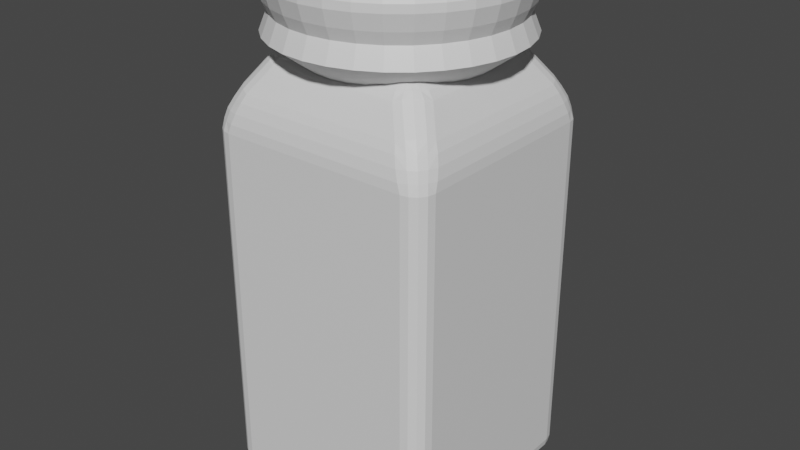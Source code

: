 # Source: Spice_Shaker.blend  (saved by Blender 2.91.10; exported with 4.5.12 LTS)
import bpy
from mathutils import Matrix  # noqa: F401  (used for matrix-valued properties, if any)

bpy.ops.wm.read_factory_settings(use_empty=True)
scene = bpy.context.scene
scene.name = 'Scene'

# ---- collections
col_collection = bpy.data.collections.new('Collection'); scene.collection.children.link(col_collection)

# ---- materials (node trees are filled in below, after node groups)
mat_plastic = bpy.data.materials.new('Plastic')
mat_plastic.use_transparent_shadow = False
mat_metal = bpy.data.materials.new('Metal')
mat_metal.use_transparent_shadow = False

# ---- material node trees
mat_plastic.use_nodes = True; mat_plastic.node_tree.nodes.clear()
_N = mat_plastic.node_tree.nodes; _L = mat_plastic.node_tree.links
n0 = _N.new('ShaderNodeBsdfPrincipled'); n0.name = 'Principled BSDF'; n0.location = (10, 300)
n0.distribution = 'GGX'
n0.subsurface_method = 'BURLEY'
n0.inputs[3].default_value = 1.45
n0.inputs[27].default_value = (0.0, 0.0, 0.0, 1.0)
n0.inputs[28].default_value = 1.0
n1 = _N.new('ShaderNodeOutputMaterial'); n1.name = 'Material Output'; n1.location = (300, 300)
_L.new(n0.outputs[0], n1.inputs[0])
n1.is_active_output = True
mat_metal.use_nodes = True; mat_metal.node_tree.nodes.clear()
_N = mat_metal.node_tree.nodes; _L = mat_metal.node_tree.links
n0 = _N.new('ShaderNodeBsdfPrincipled'); n0.name = 'Principled BSDF'; n0.location = (10, 300)
n0.distribution = 'GGX'
n0.subsurface_method = 'BURLEY'
n0.inputs[3].default_value = 1.45
n0.inputs[27].default_value = (0.0, 0.0, 0.0, 1.0)
n0.inputs[28].default_value = 1.0
n1 = _N.new('ShaderNodeOutputMaterial'); n1.name = 'Material Output'; n1.location = (300, 300)
_L.new(n0.outputs[0], n1.inputs[0])
n1.is_active_output = True

# ---- world
world_world = bpy.data.worlds.new('World'); scene.world = world_world
world_world.use_nodes = True; world_world.node_tree.nodes.clear()
_N = world_world.node_tree.nodes; _L = world_world.node_tree.links
n0 = _N.new('ShaderNodeOutputWorld'); n0.name = 'World Output'; n0.location = (300, 300)
n1 = _N.new('ShaderNodeBackground'); n1.name = 'Background'; n1.location = (10, 300)
n1.inputs[0].default_value = (0.05088, 0.05088, 0.05088, 1.0)
_L.new(n1.outputs[0], n0.inputs[0])
n0.is_active_output = True
world_world.color = (0.05088, 0.05088, 0.05088)
world_world.use_sun_shadow = False
world_world.sun_shadow_jitter_overblur = 0.0

# ---- meshes
me_cube_001 = bpy.data.meshes.new('Cube.001')
me_cube_001.from_pydata([(-0.83, -0.83, -1.0), (-0.83, -1.0, -0.83), (-1.0, -0.83, -0.83), (-0.83, -0.8951, -0.9871), (-0.83, -0.9502, -0.9502), (-0.8951, -0.83, -0.9871), (-0.8967, -0.8967, -0.9714), (-0.8933, -0.9416, -0.9416), (-0.9281, -0.9281, -0.9281), (-0.8951, -0.9871, -0.83), (-0.9502, -0.9502, -0.83), (-0.83, -0.9871, -0.8951), (-0.8967, -0.9714, -0.8967), (-0.9416, -0.9416, -0.8933), (-0.9871, -0.83, -0.8951), (-0.9502, -0.83, -0.9502), (-0.9871, -0.8951, -0.83), (-0.9714, -0.8967, -0.8967), (-0.9416, -0.8933, -0.9416), (-0.83, -1.0, 2.186), (-0.7102, -0.9049, 2.497), (-0.9049, -0.7102, 2.497), (-1.0, -0.83, 2.186), (-0.8025, -0.9928, 2.262), (-0.7701, -0.9722, 2.347), (-0.8951, -0.9871, 2.186), (-0.8749, -0.9696, 2.268), (-0.849, -0.9501, 2.35), (-0.9138, -0.9138, 2.351), (-0.7705, -0.8759, 2.518), (-0.8287, -0.8287, 2.525), (-0.7376, -0.9413, 2.43), (-0.8134, -0.9143, 2.432), (-0.8753, -0.8753, 2.437), (-0.9413, -0.7376, 2.43), (-0.9722, -0.7701, 2.347), (-0.8759, -0.7705, 2.518), (-0.9143, -0.8134, 2.432), (-0.9501, -0.849, 2.35), (-0.9871, -0.8951, 2.186), (-0.9502, -0.9502, 2.186), (-0.9928, -0.8025, 2.262), (-0.9696, -0.8749, 2.268), (-0.936, -0.936, 2.268), (-0.83, 0.83, -1.0), (-1.0, 0.83, -0.83), (-0.83, 1.0, -0.83), (-0.8951, 0.83, -0.9871), (-0.9502, 0.83, -0.9502), (-0.83, 0.8951, -0.9871), (-0.8967, 0.8967, -0.9714), (-0.9416, 0.8933, -0.9416), (-0.9281, 0.9281, -0.9281), (-0.9871, 0.8951, -0.83), (-0.9502, 0.9502, -0.83), (-0.9871, 0.83, -0.8951), (-0.9714, 0.8967, -0.8967), (-0.9416, 0.9416, -0.8933), (-0.83, 0.9871, -0.8951), (-0.83, 0.9502, -0.9502), (-0.8951, 0.9871, -0.83), (-0.8967, 0.9714, -0.8967), (-0.8933, 0.9416, -0.9416), (-0.9049, 0.7102, 2.497), (-0.7102, 0.9049, 2.497), (-0.83, 1.0, 2.186), (-1.0, 0.83, 2.186), (-0.8759, 0.7705, 2.518), (-0.8287, 0.8287, 2.525), (-0.9413, 0.7376, 2.43), (-0.9143, 0.8134, 2.432), (-0.8753, 0.8753, 2.437), (-0.9138, 0.9138, 2.351), (-0.7376, 0.9413, 2.43), (-0.7701, 0.9722, 2.347), (-0.7705, 0.8759, 2.518), (-0.8134, 0.9143, 2.432), (-0.849, 0.9501, 2.35), (-0.8951, 0.9871, 2.186), (-0.9502, 0.9502, 2.186), (-0.8025, 0.9928, 2.262), (-0.8749, 0.9696, 2.268), (-0.936, 0.936, 2.268), (-0.9928, 0.8025, 2.262), (-0.9722, 0.7701, 2.347), (-0.9871, 0.8951, 2.186), (-0.9696, 0.8749, 2.268), (-0.9501, 0.849, 2.35), (0.83, -0.83, -1.0), (1.0, -0.83, -0.83), (0.83, -1.0, -0.83), (0.8951, -0.83, -0.9871), (0.9502, -0.83, -0.9502), (0.83, -0.8951, -0.9871), (0.8967, -0.8967, -0.9714), (0.9416, -0.8933, -0.9416), (0.9281, -0.9281, -0.9281), (0.9871, -0.8951, -0.83), (0.9502, -0.9502, -0.83), (0.9871, -0.83, -0.8951), (0.9714, -0.8967, -0.8967), (0.9416, -0.9416, -0.8933), (0.83, -0.9871, -0.8951), (0.83, -0.9502, -0.9502), (0.8951, -0.9871, -0.83), (0.8967, -0.9714, -0.8967), (0.8933, -0.9416, -0.9416), (0.9049, -0.7102, 2.497), (0.7102, -0.9049, 2.497), (0.83, -1.0, 2.186), (1.0, -0.83, 2.186), (0.8759, -0.7705, 2.518), (0.8287, -0.8287, 2.525), (0.9413, -0.7376, 2.43), (0.9143, -0.8134, 2.432), (0.8753, -0.8753, 2.437), (0.9138, -0.9138, 2.351), (0.7376, -0.9413, 2.43), (0.7701, -0.9722, 2.347), (0.7705, -0.8759, 2.518), (0.8134, -0.9143, 2.432), (0.849, -0.9501, 2.35), (0.8951, -0.9871, 2.186), (0.9502, -0.9502, 2.186), (0.8025, -0.9928, 2.262), (0.8749, -0.9696, 2.268), (0.936, -0.936, 2.268), (0.9928, -0.8025, 2.262), (0.9722, -0.7701, 2.347), (0.9871, -0.8951, 2.186), (0.9696, -0.8749, 2.268), (0.9501, -0.849, 2.35), (0.83, 0.83, -1.0), (0.83, 1.0, -0.83), (1.0, 0.83, -0.83), (0.83, 0.8951, -0.9871), (0.83, 0.9502, -0.9502), (0.8951, 0.83, -0.9871), (0.8967, 0.8967, -0.9714), (0.8933, 0.9416, -0.9416), (0.9281, 0.9281, -0.9281), (0.8951, 0.9871, -0.83), (0.9502, 0.9502, -0.83), (0.83, 0.9871, -0.8951), (0.8967, 0.9714, -0.8967), (0.9416, 0.9416, -0.8933), (0.9871, 0.83, -0.8951), (0.9502, 0.83, -0.9502), (0.9871, 0.8951, -0.83), (0.9714, 0.8967, -0.8967), (0.9416, 0.8933, -0.9416), (0.7102, 0.9049, 2.497), (0.9049, 0.7102, 2.497), (1.0, 0.83, 2.186), (0.83, 1.0, 2.186), (0.7705, 0.8759, 2.518), (0.8287, 0.8287, 2.525), (0.7376, 0.9413, 2.43), (0.8134, 0.9143, 2.432), (0.8753, 0.8753, 2.437), (0.9138, 0.9138, 2.351), (0.9413, 0.7376, 2.43), (0.9722, 0.7701, 2.347), (0.8759, 0.7705, 2.518), (0.9143, 0.8134, 2.432), (0.9501, 0.849, 2.35), (0.9871, 0.8951, 2.186), (0.9502, 0.9502, 2.186), (0.9928, 0.8025, 2.262), (0.9696, 0.8749, 2.268), (0.936, 0.936, 2.268), (0.8025, 0.9928, 2.262), (0.7701, 0.9722, 2.347), (0.8951, 0.9871, 2.186), (0.8749, 0.9696, 2.268), (0.849, 0.9501, 2.35), (-0.7616, -0.5668, 2.709), (-0.5668, -0.7616, 2.709), (-0.4965, -0.4965, 2.85), (-0.7326, -0.6272, 2.73), (-0.6853, -0.6853, 2.738), (-0.7123, -0.5507, 2.763), (-0.686, -0.6078, 2.771), (-0.6567, -0.6567, 2.774), (-0.6295, -0.6295, 2.796), (-0.5507, -0.7123, 2.763), (-0.5317, -0.6446, 2.809), (-0.6272, -0.7326, 2.73), (-0.6078, -0.686, 2.771), (-0.5899, -0.639, 2.805), (-0.5688, -0.5127, 2.839), (-0.6446, -0.5317, 2.809), (-0.5127, -0.5688, 2.839), (-0.5796, -0.5796, 2.824), (-0.639, -0.5899, 2.805), (-0.7616, 0.5668, 2.709), (-0.4965, 0.4965, 2.85), (-0.5668, 0.7616, 2.709), (-0.7123, 0.5507, 2.763), (-0.6446, 0.5317, 2.809), (-0.7326, 0.6272, 2.73), (-0.686, 0.6078, 2.771), (-0.639, 0.5899, 2.805), (-0.6295, 0.6295, 2.796), (-0.5127, 0.5688, 2.839), (-0.5317, 0.6446, 2.809), (-0.5688, 0.5127, 2.839), (-0.5796, 0.5796, 2.824), (-0.5899, 0.639, 2.805), (-0.6272, 0.7326, 2.73), (-0.6853, 0.6853, 2.738), (-0.5507, 0.7123, 2.763), (-0.6078, 0.686, 2.771), (-0.6567, 0.6567, 2.774), (0.5668, 0.7616, 2.709), (0.4965, 0.4965, 2.85), (0.7616, 0.5668, 2.709), (0.5507, 0.7123, 2.763), (0.5317, 0.6446, 2.809), (0.6272, 0.7326, 2.73), (0.6078, 0.686, 2.771), (0.5899, 0.639, 2.805), (0.6295, 0.6295, 2.796), (0.5688, 0.5127, 2.839), (0.6446, 0.5317, 2.809), (0.5127, 0.5688, 2.839), (0.5796, 0.5796, 2.824), (0.639, 0.5899, 2.805), (0.7326, 0.6272, 2.73), (0.6853, 0.6853, 2.738), (0.7123, 0.5507, 2.763), (0.686, 0.6078, 2.771), (0.6567, 0.6567, 2.774), (0.7616, -0.5668, 2.709), (0.4965, -0.4965, 2.85), (0.5668, -0.7616, 2.709), (0.7123, -0.5507, 2.763), (0.6446, -0.5317, 2.809), (0.7326, -0.6272, 2.73), (0.686, -0.6078, 2.771), (0.639, -0.5899, 2.805), (0.6295, -0.6295, 2.796), (0.5127, -0.5688, 2.839), (0.5317, -0.6446, 2.809), (0.5688, -0.5127, 2.839), (0.5796, -0.5796, 2.824), (0.5899, -0.639, 2.805), (0.6272, -0.7326, 2.73), (0.6853, -0.6853, 2.738), (0.5507, -0.7123, 2.763), (0.6078, -0.686, 2.771), (0.6567, -0.6567, 2.774), (0.0, 0.6806, 2.681), (-3.063e-08, 1.03, 2.939), (0.1328, 0.6675, 2.681), (0.201, 1.011, 2.939), (0.2605, 0.6288, 2.681), (0.3943, 0.9519, 2.939), (0.3781, 0.5659, 2.681), (0.5724, 0.8567, 2.939), (0.4813, 0.4813, 2.681), (0.7286, 0.7286, 2.939), (0.5659, 0.3781, 2.681), (0.8567, 0.5724, 2.939), (0.6288, 0.2605, 2.681), (0.9519, 0.3943, 2.939), (0.6675, 0.1328, 2.681), (1.011, 0.201, 2.939), (0.6806, 5.138e-08, 2.681), (1.03, -3.898e-08, 2.939), (0.6675, -0.1328, 2.681), (1.011, -0.201, 2.939), (0.6288, -0.2605, 2.681), (0.9519, -0.3943, 2.939), (0.5659, -0.3781, 2.681), (0.8567, -0.5724, 2.939), (0.4813, -0.4813, 2.681), (0.7286, -0.7286, 2.939), (0.3781, -0.5659, 2.681), (0.5724, -0.8567, 2.939), (0.2605, -0.6288, 2.681), (0.3943, -0.9519, 2.939), (0.1328, -0.6675, 2.681), (0.201, -1.011, 2.939), (-2.218e-07, -0.6806, 2.681), (-3.664e-07, -1.03, 2.939), (-0.1328, -0.6675, 2.681), (-0.201, -1.011, 2.939), (-0.2605, -0.6288, 2.681), (-0.3943, -0.9519, 2.939), (-0.3781, -0.5659, 2.681), (-0.5724, -0.8567, 2.939), (-0.4813, -0.4813, 2.681), (-0.7286, -0.7286, 2.939), (-0.5659, -0.3781, 2.681), (-0.8567, -0.5724, 2.939), (-0.6288, -0.2605, 2.681), (-0.9519, -0.3943, 2.939), (-0.6675, -0.1328, 2.681), (-1.011, -0.201, 2.939), (-0.6806, 6.572e-07, 2.681), (-1.03, 8.781e-07, 2.939), (-0.6675, 0.1328, 2.681), (-1.011, 0.201, 2.939), (-0.6288, 0.2605, 2.681), (-0.9519, 0.3943, 2.939), (-0.5659, 0.3781, 2.681), (-0.8567, 0.5724, 2.939), (-0.4813, 0.4813, 2.681), (-0.7286, 0.7286, 2.939), (-0.3781, 0.5659, 2.681), (-0.5724, 0.8567, 2.939), (-0.2605, 0.6288, 2.681), (-0.3943, 0.9519, 2.939), (-0.1328, 0.6675, 2.681), (-0.201, 1.011, 2.939), (0.1883, 0.9469, 3.101), (-2.24e-08, 0.9654, 3.101), (0.3695, 0.892, 3.101), (0.5364, 0.8027, 3.101), (0.6827, 0.6827, 3.101), (0.8027, 0.5364, 3.101), (0.892, 0.3695, 3.101), (0.9469, 0.1883, 3.101), (0.9654, -2.291e-08, 3.101), (0.9469, -0.1883, 3.101), (0.892, -0.3695, 3.101), (0.8027, -0.5364, 3.101), (0.6827, -0.6827, 3.101), (0.5364, -0.8027, 3.101), (0.3695, -0.892, 3.101), (0.1883, -0.9469, 3.101), (-3.37e-07, -0.9654, 3.101), (-0.1883, -0.9469, 3.101), (-0.3695, -0.892, 3.101), (-0.5364, -0.8027, 3.101), (-0.6827, -0.6827, 3.101), (-0.8027, -0.5364, 3.101), (-0.892, -0.3695, 3.101), (-0.9469, -0.1883, 3.101), (-0.9654, 8.364e-07, 3.101), (-0.9469, 0.1883, 3.101), (-0.892, 0.3695, 3.101), (-0.8027, 0.5364, 3.101), (-0.6827, 0.6827, 3.101), (-0.5364, 0.8027, 3.101), (-0.3695, 0.892, 3.101), (-0.1883, 0.9469, 3.101), (0.1973, 0.9918, 3.203), (-2.818e-08, 1.011, 3.203), (0.387, 0.9343, 3.203), (0.5618, 0.8408, 3.203), (0.7151, 0.7151, 3.203), (0.8408, 0.5618, 3.203), (0.9343, 0.387, 3.203), (0.9918, 0.1973, 3.203), (1.011, -3.293e-08, 3.203), (0.9918, -0.1973, 3.203), (0.9343, -0.387, 3.203), (0.8408, -0.5618, 3.203), (0.7151, -0.7151, 3.203), (0.5618, -0.8408, 3.203), (0.387, -0.9343, 3.203), (0.1973, -0.9918, 3.203), (-3.577e-07, -1.011, 3.203), (-0.1973, -0.9918, 3.203), (-0.387, -0.9343, 3.203), (-0.5618, -0.8408, 3.203), (-0.7151, -0.7151, 3.203), (-0.8408, -0.5618, 3.203), (-0.9343, -0.387, 3.203), (-0.9918, -0.1973, 3.203), (-1.011, 8.672e-07, 3.203), (-0.9918, 0.1973, 3.203), (-0.9343, 0.387, 3.203), (-0.8408, 0.5618, 3.203), (-0.7151, 0.7151, 3.203), (-0.5618, 0.8408, 3.203), (-0.387, 0.9343, 3.203), (-0.1973, 0.9918, 3.203), (0.2045, 1.028, 3.333), (-3.34e-08, 1.048, 3.333), (0.4012, 0.9686, 3.333), (0.5825, 0.8717, 3.333), (0.7413, 0.7413, 3.333), (0.8717, 0.5825, 3.333), (0.9686, 0.4012, 3.333), (1.028, 0.2045, 3.333), (1.048, -4.249e-08, 3.333), (1.028, -0.2045, 3.333), (0.9686, -0.4012, 3.333), (0.8717, -0.5825, 3.333), (0.7413, -0.7413, 3.333), (0.5825, -0.8717, 3.333), (0.4012, -0.9686, 3.333), (0.2045, -1.028, 3.333), (-3.75e-07, -1.048, 3.333), (-0.2045, -1.028, 3.333), (-0.4012, -0.9686, 3.333), (-0.5825, -0.8717, 3.333), (-0.7413, -0.7413, 3.333), (-0.8717, -0.5825, 3.333), (-0.9686, -0.4012, 3.333), (-1.028, -0.2045, 3.333), (-1.048, 8.907e-07, 3.333), (-1.028, 0.2045, 3.333), (-0.9686, 0.4012, 3.333), (-0.8717, 0.5825, 3.333), (-0.7413, 0.7413, 3.333), (-0.5825, 0.8717, 3.333), (-0.4012, 0.9686, 3.333), (-0.2045, 1.028, 3.333), (0.2045, 1.028, 3.398), (-3.239e-08, 1.048, 3.398), (0.4012, 0.9686, 3.398), (0.5825, 0.8717, 3.398), (0.7413, 0.7413, 3.398), (0.8717, 0.5825, 3.398), (0.9686, 0.4012, 3.398), (1.028, 0.2045, 3.398), (1.048, -4.249e-08, 3.398), (1.028, -0.2045, 3.398), (0.9686, -0.4012, 3.398), (0.8717, -0.5825, 3.398), (0.7413, -0.7413, 3.398), (0.5825, -0.8717, 3.398), (0.4012, -0.9686, 3.398), (0.2045, -1.028, 3.398), (-3.74e-07, -1.048, 3.398), (-0.2045, -1.028, 3.398), (-0.4012, -0.9686, 3.398), (-0.5825, -0.8717, 3.398), (-0.7413, -0.7413, 3.398), (-0.8717, -0.5825, 3.398), (-0.9686, -0.4012, 3.398), (-1.028, -0.2045, 3.398), (-1.048, 8.907e-07, 3.398), (-1.028, 0.2045, 3.398), (-0.9686, 0.4012, 3.398), (-0.8717, 0.5825, 3.398), (-0.7413, 0.7413, 3.398), (-0.5825, 0.8717, 3.398), (-0.4012, 0.9686, 3.398), (-0.2045, 1.028, 3.398), (0.1974, 0.9926, 3.481), (-2.689e-08, 1.012, 3.481), (0.3873, 0.935, 3.481), (0.5622, 0.8415, 3.481), (0.7156, 0.7156, 3.481), (0.8415, 0.5622, 3.481), (0.935, 0.3873, 3.481), (0.9926, 0.1974, 3.481), (1.012, -3.364e-08, 3.481), (0.9926, -0.1974, 3.481), (0.935, -0.3873, 3.481), (0.8415, -0.5622, 3.481), (0.7156, -0.7156, 3.481), (0.5622, -0.8415, 3.481), (0.3873, -0.935, 3.481), (0.1974, -0.9926, 3.481), (-3.566e-07, -1.012, 3.481), (-0.1974, -0.9926, 3.481), (-0.3873, -0.935, 3.481), (-0.5622, -0.8415, 3.481), (-0.7156, -0.7156, 3.481), (-0.8415, -0.5622, 3.481), (-0.935, -0.3873, 3.481), (-0.9926, -0.1974, 3.481), (-1.012, 8.672e-07, 3.481), (-0.9926, 0.1974, 3.481), (-0.935, 0.3873, 3.481), (-0.8415, 0.5622, 3.481), (-0.7156, 0.7156, 3.481), (-0.5622, 0.8415, 3.481), (-0.3873, 0.935, 3.481), (-0.1974, 0.9926, 3.481), (0.1868, 0.9393, 3.527), (-2.075e-08, 0.9577, 3.527), (0.3665, 0.8848, 3.527), (0.5321, 0.7963, 3.527), (0.6772, 0.6772, 3.527), (0.7963, 0.5321, 3.527), (0.8848, 0.3665, 3.527), (0.9393, 0.1868, 3.527), (0.9577, -2.054e-08, 3.527), (0.9393, -0.1868, 3.527), (0.8848, -0.3665, 3.527), (0.7963, -0.5321, 3.527), (0.6772, -0.6772, 3.527), (0.5321, -0.7963, 3.527), (0.3665, -0.8848, 3.527), (0.1868, -0.9393, 3.527), (-3.328e-07, -0.9577, 3.527), (-0.1868, -0.9393, 3.527), (-0.3665, -0.8848, 3.527), (-0.5321, -0.7963, 3.527), (-0.6772, -0.6772, 3.527), (-0.7963, -0.5321, 3.527), (-0.8848, -0.3665, 3.527), (-0.9393, -0.1868, 3.527), (-0.9577, 8.319e-07, 3.527), (-0.9393, 0.1868, 3.527), (-0.8848, 0.3665, 3.527), (-0.7963, 0.5321, 3.527), (-0.6772, 0.6772, 3.527), (-0.5321, 0.7963, 3.527), (-0.3665, 0.8848, 3.527), (-0.1868, 0.9393, 3.527), (0.1254, 0.6303, 3.6), (1.353e-08, 0.6426, 3.6), (0.2459, 0.5937, 3.6), (0.357, 0.5343, 3.6), (0.4544, 0.4544, 3.6), (0.5343, 0.357, 3.6), (0.5937, 0.2459, 3.6), (0.6303, 0.1254, 3.6), (0.6426, 5.486e-08, 3.6), (0.6303, -0.1254, 3.6), (0.5937, -0.2459, 3.6), (0.5343, -0.357, 3.6), (0.4544, -0.4544, 3.6), (0.357, -0.5343, 3.6), (0.2459, -0.5937, 3.6), (0.1254, -0.6303, 3.6), (-1.959e-07, -0.6426, 3.6), (-0.1254, -0.6303, 3.6), (-0.2459, -0.5937, 3.6), (-0.357, -0.5343, 3.6), (-0.4544, -0.4544, 3.6), (-0.5343, -0.357, 3.6), (-0.5937, -0.2459, 3.6), (-0.6303, -0.1254, 3.6), (-0.6426, 6.268e-07, 3.6), (-0.6303, 0.1254, 3.6), (-0.5937, 0.2459, 3.6), (-0.5343, 0.357, 3.6), (-0.4544, 0.4544, 3.6), (-0.357, 0.5343, 3.6), (-0.2459, 0.5937, 3.6), (-0.1254, 0.6303, 3.6)], [], [(90, 109, 19, 1), (151, 64, 197, 214), (107, 152, 216, 233), (63, 21, 176, 195), (2, 22, 66, 45), (20, 108, 235, 177), (46, 65, 154, 133), (134, 153, 110, 89), (215, 196, 178, 234), (0, 3, 6, 5), (3, 4, 7, 6), (5, 6, 18, 15), (6, 7, 8, 18), (1, 9, 12, 11), (9, 10, 13, 12), (11, 12, 7, 4), (12, 13, 8, 7), (2, 14, 17, 16), (14, 15, 18, 17), (16, 17, 13, 10), (17, 18, 8, 13), (19, 23, 26, 25), (23, 24, 27, 26), (25, 26, 43, 40), (26, 27, 28, 43), (20, 29, 32, 31), (29, 30, 33, 32), (31, 32, 27, 24), (32, 33, 28, 27), (21, 34, 37, 36), (34, 35, 38, 37), (36, 37, 33, 30), (37, 38, 28, 33), (22, 39, 42, 41), (39, 40, 43, 42), (41, 42, 38, 35), (42, 43, 28, 38), (44, 47, 50, 49), (47, 48, 51, 50), (49, 50, 62, 59), (50, 51, 52, 62), (45, 53, 56, 55), (53, 54, 57, 56), (55, 56, 51, 48), (56, 57, 52, 51), (46, 58, 61, 60), (58, 59, 62, 61), (60, 61, 57, 54), (61, 62, 52, 57), (63, 67, 70, 69), (67, 68, 71, 70), (69, 70, 87, 84), (70, 71, 72, 87), (64, 73, 76, 75), (73, 74, 77, 76), (75, 76, 71, 68), (76, 77, 72, 71), (65, 78, 81, 80), (78, 79, 82, 81), (80, 81, 77, 74), (81, 82, 72, 77), (66, 83, 86, 85), (83, 84, 87, 86), (85, 86, 82, 79), (86, 87, 72, 82), (88, 91, 94, 93), (91, 92, 95, 94), (93, 94, 106, 103), (94, 95, 96, 106), (89, 97, 100, 99), (97, 98, 101, 100), (99, 100, 95, 92), (100, 101, 96, 95), (90, 102, 105, 104), (102, 103, 106, 105), (104, 105, 101, 98), (105, 106, 96, 101), (107, 111, 114, 113), (111, 112, 115, 114), (113, 114, 131, 128), (114, 115, 116, 131), (108, 117, 120, 119), (117, 118, 121, 120), (119, 120, 115, 112), (120, 121, 116, 115), (109, 122, 125, 124), (122, 123, 126, 125), (124, 125, 121, 118), (125, 126, 116, 121), (110, 127, 130, 129), (127, 128, 131, 130), (129, 130, 126, 123), (130, 131, 116, 126), (132, 135, 138, 137), (135, 136, 139, 138), (137, 138, 150, 147), (138, 139, 140, 150), (133, 141, 144, 143), (141, 142, 145, 144), (143, 144, 139, 136), (144, 145, 140, 139), (134, 146, 149, 148), (146, 147, 150, 149), (148, 149, 145, 142), (149, 150, 140, 145), (151, 155, 158, 157), (155, 156, 159, 158), (157, 158, 175, 172), (158, 159, 160, 175), (152, 161, 164, 163), (161, 162, 165, 164), (163, 164, 159, 156), (164, 165, 160, 159), (153, 166, 169, 168), (166, 167, 170, 169), (168, 169, 165, 162), (169, 170, 160, 165), (154, 171, 174, 173), (171, 172, 175, 174), (173, 174, 170, 167), (174, 175, 160, 170), (176, 179, 182, 181), (179, 180, 183, 182), (181, 182, 194, 191), (182, 183, 184, 194), (177, 185, 188, 187), (185, 186, 189, 188), (187, 188, 183, 180), (188, 189, 184, 183), (178, 190, 193, 192), (190, 191, 194, 193), (192, 193, 189, 186), (193, 194, 184, 189), (195, 198, 201, 200), (198, 199, 202, 201), (200, 201, 213, 210), (201, 202, 203, 213), (196, 204, 207, 206), (204, 205, 208, 207), (206, 207, 202, 199), (207, 208, 203, 202), (197, 209, 212, 211), (209, 210, 213, 212), (211, 212, 208, 205), (212, 213, 203, 208), (214, 217, 220, 219), (217, 218, 221, 220), (219, 220, 232, 229), (220, 221, 222, 232), (215, 223, 226, 225), (223, 224, 227, 226), (225, 226, 221, 218), (226, 227, 222, 221), (216, 228, 231, 230), (228, 229, 232, 231), (230, 231, 227, 224), (231, 232, 222, 227), (233, 236, 239, 238), (236, 237, 240, 239), (238, 239, 251, 248), (239, 240, 241, 251), (234, 242, 245, 244), (242, 243, 246, 245), (244, 245, 240, 237), (245, 246, 241, 240), (235, 247, 250, 249), (247, 248, 251, 250), (249, 250, 246, 243), (250, 251, 241, 246), (44, 0, 5, 47), (47, 5, 15, 48), (48, 15, 14, 55), (55, 14, 2, 45), (1, 19, 25, 9), (9, 25, 40, 10), (10, 40, 39, 16), (16, 39, 22, 2), (21, 63, 69, 34), (34, 69, 84, 35), (35, 84, 83, 41), (41, 83, 66, 22), (65, 46, 60, 78), (78, 60, 54, 79), (79, 54, 53, 85), (85, 53, 45, 66), (132, 44, 49, 135), (135, 49, 59, 136), (136, 59, 58, 143), (143, 58, 46, 133), (64, 151, 157, 73), (73, 157, 172, 74), (74, 172, 171, 80), (80, 171, 154, 65), (153, 134, 148, 166), (166, 148, 142, 167), (167, 142, 141, 173), (173, 141, 133, 154), (88, 132, 137, 91), (91, 137, 147, 92), (92, 147, 146, 99), (99, 146, 134, 89), (152, 107, 113, 161), (161, 113, 128, 162), (162, 128, 127, 168), (168, 127, 110, 153), (109, 90, 104, 122), (122, 104, 98, 123), (123, 98, 97, 129), (129, 97, 89, 110), (0, 88, 93, 3), (3, 93, 103, 4), (4, 103, 102, 11), (11, 102, 90, 1), (108, 20, 31, 117), (117, 31, 24, 118), (118, 24, 23, 124), (124, 23, 19, 109), (178, 196, 206, 190), (190, 206, 199, 191), (191, 199, 198, 181), (181, 198, 195, 176), (196, 215, 225, 204), (204, 225, 218, 205), (205, 218, 217, 211), (211, 217, 214, 197), (215, 234, 244, 223), (223, 244, 237, 224), (224, 237, 236, 230), (230, 236, 233, 216), (234, 178, 192, 242), (242, 192, 186, 243), (243, 186, 185, 249), (249, 185, 177, 235), (20, 177, 187, 29), (29, 187, 180, 30), (30, 180, 179, 36), (36, 179, 176, 21), (197, 64, 75, 209), (209, 75, 68, 210), (210, 68, 67, 200), (200, 67, 63, 195), (107, 233, 238, 111), (111, 238, 248, 112), (112, 248, 247, 119), (119, 247, 235, 108), (216, 152, 163, 228), (228, 163, 156, 229), (229, 156, 155, 219), (219, 155, 151, 214), (44, 132, 88, 0), (252, 253, 255, 254), (254, 255, 257, 256), (256, 257, 259, 258), (258, 259, 261, 260), (260, 261, 263, 262), (262, 263, 265, 264), (264, 265, 267, 266), (266, 267, 269, 268), (268, 269, 271, 270), (270, 271, 273, 272), (272, 273, 275, 274), (274, 275, 277, 276), (276, 277, 279, 278), (278, 279, 281, 280), (280, 281, 283, 282), (282, 283, 285, 284), (284, 285, 287, 286), (286, 287, 289, 288), (288, 289, 291, 290), (290, 291, 293, 292), (292, 293, 295, 294), (294, 295, 297, 296), (296, 297, 299, 298), (298, 299, 301, 300), (300, 301, 303, 302), (302, 303, 305, 304), (304, 305, 307, 306), (306, 307, 309, 308), (308, 309, 311, 310), (310, 311, 313, 312), (273, 271, 325, 326), (312, 313, 315, 314), (314, 315, 253, 252), (252, 254, 256, 258, 260, 262, 264, 266, 268, 270, 272, 274, 276, 278, 280, 282, 284, 286, 288, 290, 292, 294, 296, 298, 300, 302, 304, 306, 308, 310, 312, 314), (330, 329, 361, 362), (291, 289, 334, 335), (309, 307, 343, 344), (265, 263, 321, 322), (283, 281, 330, 331), (301, 299, 339, 340), (257, 255, 316, 318), (275, 273, 326, 327), (293, 291, 335, 336), (311, 309, 344, 345), (267, 265, 322, 323), (285, 283, 331, 332), (303, 301, 340, 341), (259, 257, 318, 319), (277, 275, 327, 328), (295, 293, 336, 337), (313, 311, 345, 346), (269, 267, 323, 324), (287, 285, 332, 333), (305, 303, 341, 342), (261, 259, 319, 320), (279, 277, 328, 329), (297, 295, 337, 338), (315, 313, 346, 347), (271, 269, 324, 325), (289, 287, 333, 334), (307, 305, 342, 343), (263, 261, 320, 321), (281, 279, 329, 330), (299, 297, 338, 339), (255, 253, 317, 316), (253, 315, 347, 317), (365, 364, 396, 397), (316, 317, 349, 348), (344, 343, 375, 376), (331, 330, 362, 363), (318, 316, 348, 350), (345, 344, 376, 377), (332, 331, 363, 364), (319, 318, 350, 351), (346, 345, 377, 378), (333, 332, 364, 365), (320, 319, 351, 352), (347, 346, 378, 379), (334, 333, 365, 366), (321, 320, 352, 353), (317, 347, 379, 349), (335, 334, 366, 367), (322, 321, 353, 354), (336, 335, 367, 368), (323, 322, 354, 355), (337, 336, 368, 369), (324, 323, 355, 356), (338, 337, 369, 370), (325, 324, 356, 357), (339, 338, 370, 371), (326, 325, 357, 358), (340, 339, 371, 372), (327, 326, 358, 359), (341, 340, 372, 373), (328, 327, 359, 360), (342, 341, 373, 374), (329, 328, 360, 361), (343, 342, 374, 375), (400, 399, 431, 432), (352, 351, 383, 384), (379, 378, 410, 411), (366, 365, 397, 398), (353, 352, 384, 385), (349, 379, 411, 381), (367, 366, 398, 399), (354, 353, 385, 386), (368, 367, 399, 400), (355, 354, 386, 387), (369, 368, 400, 401), (356, 355, 387, 388), (370, 369, 401, 402), (357, 356, 388, 389), (371, 370, 402, 403), (358, 357, 389, 390), (372, 371, 403, 404), (359, 358, 390, 391), (373, 372, 404, 405), (360, 359, 391, 392), (374, 373, 405, 406), (361, 360, 392, 393), (375, 374, 406, 407), (362, 361, 393, 394), (348, 349, 381, 380), (376, 375, 407, 408), (363, 362, 394, 395), (350, 348, 380, 382), (377, 376, 408, 409), (364, 363, 395, 396), (351, 350, 382, 383), (378, 377, 409, 410), (435, 434, 466, 467), (387, 386, 418, 419), (401, 400, 432, 433), (388, 387, 419, 420), (402, 401, 433, 434), (389, 388, 420, 421), (403, 402, 434, 435), (390, 389, 421, 422), (404, 403, 435, 436), (391, 390, 422, 423), (405, 404, 436, 437), (392, 391, 423, 424), (406, 405, 437, 438), (393, 392, 424, 425), (407, 406, 438, 439), (394, 393, 425, 426), (380, 381, 413, 412), (408, 407, 439, 440), (395, 394, 426, 427), (382, 380, 412, 414), (409, 408, 440, 441), (396, 395, 427, 428), (383, 382, 414, 415), (410, 409, 441, 442), (397, 396, 428, 429), (384, 383, 415, 416), (411, 410, 442, 443), (398, 397, 429, 430), (385, 384, 416, 417), (381, 411, 443, 413), (399, 398, 430, 431), (386, 385, 417, 418), (470, 469, 501, 502), (422, 421, 453, 454), (436, 435, 467, 468), (423, 422, 454, 455), (437, 436, 468, 469), (424, 423, 455, 456), (438, 437, 469, 470), (425, 424, 456, 457), (439, 438, 470, 471), (426, 425, 457, 458), (412, 413, 445, 444), (440, 439, 471, 472), (427, 426, 458, 459), (414, 412, 444, 446), (441, 440, 472, 473), (428, 427, 459, 460), (415, 414, 446, 447), (442, 441, 473, 474), (429, 428, 460, 461), (416, 415, 447, 448), (443, 442, 474, 475), (430, 429, 461, 462), (417, 416, 448, 449), (413, 443, 475, 445), (431, 430, 462, 463), (418, 417, 449, 450), (432, 431, 463, 464), (419, 418, 450, 451), (433, 432, 464, 465), (420, 419, 451, 452), (434, 433, 465, 466), (421, 420, 452, 453), (505, 504, 536, 537), (457, 456, 488, 489), (471, 470, 502, 503), (458, 457, 489, 490), (444, 445, 477, 476), (472, 471, 503, 504), (459, 458, 490, 491), (446, 444, 476, 478), (473, 472, 504, 505), (460, 459, 491, 492), (447, 446, 478, 479), (474, 473, 505, 506), (461, 460, 492, 493), (448, 447, 479, 480), (475, 474, 506, 507), (462, 461, 493, 494), (449, 448, 480, 481), (445, 475, 507, 477), (463, 462, 494, 495), (450, 449, 481, 482), (464, 463, 495, 496), (451, 450, 482, 483), (465, 464, 496, 497), (452, 451, 483, 484), (466, 465, 497, 498), (453, 452, 484, 485), (467, 466, 498, 499), (454, 453, 485, 486), (468, 467, 499, 500), (455, 454, 486, 487), (469, 468, 500, 501), (456, 455, 487, 488), (508, 509, 539, 538, 537, 536, 535, 534, 533, 532, 531, 530, 529, 528, 527, 526, 525, 524, 523, 522, 521, 520, 519, 518, 517, 516, 515, 514, 513, 512, 511, 510), (492, 491, 523, 524), (479, 478, 510, 511), (506, 505, 537, 538), (493, 492, 524, 525), (480, 479, 511, 512), (507, 506, 538, 539), (494, 493, 525, 526), (481, 480, 512, 513), (477, 507, 539, 509), (495, 494, 526, 527), (482, 481, 513, 514), (496, 495, 527, 528), (483, 482, 514, 515), (497, 496, 528, 529), (484, 483, 515, 516), (498, 497, 529, 530), (485, 484, 516, 517), (499, 498, 530, 531), (486, 485, 517, 518), (500, 499, 531, 532), (487, 486, 518, 519), (501, 500, 532, 533), (488, 487, 519, 520), (502, 501, 533, 534), (489, 488, 520, 521), (503, 502, 534, 535), (490, 489, 521, 522), (476, 477, 509, 508), (504, 503, 535, 536), (491, 490, 522, 523), (478, 476, 508, 510)])
me_cube_001.polygons.foreach_set('material_index', [0, 0, 0, 0, 0, 0, 0, 0, 0, 0, 0, 0, 0, 0, 0, 0, 0, 0, 0, 0, 0, 0, 0, 0, 0, 0, 0, 0, 0, 0, 0, 0, 0, 0, 0, 0, 0, 0, 0, 0, 0, 0, 0, 0, 0, 0, 0, 0, 0, 0, 0, 0, 0, 0, 0, 0, 0, 0, 0, 0, 0, 0, 0, 0, 0, 0, 0, 0, 0, 0, 0, 0, 0, 0, 0, 0, 0, 0, 0, 0, 0, 0, 0, 0, 0, 0, 0, 0, 0, 0, 0, 0, 0, 0, 0, 0, 0, 0, 0, 0, 0, 0, 0, 0, 0, 0, 0, 0, 0, 0, 0, 0, 0, 0, 0, 0, 0, 0, 0, 0, 0, 0, 0, 0, 0, 0, 0, 0, 0, 0, 0, 0, 0, 0, 0, 0, 0, 0, 0, 0, 0, 0, 0, 0, 0, 0, 0, 0, 0, 0, 0, 0, 0, 0, 0, 0, 0, 0, 0, 0, 0, 0, 0, 0, 0, 0, 0, 0, 0, 0, 0, 0, 0, 0, 0, 0, 0, 0, 0, 0, 0, 0, 0, 0, 0, 0, 0, 0, 0, 0, 0, 0, 0, 0, 0, 0, 0, 0, 0, 0, 0, 0, 0, 0, 0, 0, 0, 0, 0, 0, 0, 0, 0, 0, 0, 0, 0, 0, 0, 0, 0, 0, 0, 0, 0, 0, 0, 0, 0, 0, 0, 0, 0, 0, 0, 0, 0, 0, 0, 0, 0, 0, 0, 0, 0, 0, 0, 0, 0, 0, 1, 1, 1, 1, 1, 1, 1, 1, 1, 1, 1, 1, 1, 1, 1, 1, 1, 1, 1, 1, 1, 1, 1, 1, 1, 1, 1, 1, 1, 1, 1, 1, 1, 1, 1, 1, 1, 1, 1, 1, 1, 1, 1, 1, 1, 1, 1, 1, 1, 1, 1, 1, 1, 1, 1, 1, 1, 1, 1, 1, 1, 1, 1, 1, 1, 1, 1, 1, 1, 1, 1, 1, 1, 1, 1, 1, 1, 1, 1, 1, 1, 1, 1, 1, 1, 1, 1, 1, 1, 1, 1, 1, 1, 1, 1, 1, 1, 1, 1, 1, 1, 1, 1, 1, 1, 1, 1, 1, 1, 1, 1, 1, 1, 1, 1, 1, 1, 1, 1, 1, 1, 1, 1, 1, 1, 1, 1, 1, 1, 1, 1, 1, 1, 1, 1, 1, 1, 1, 1, 1, 1, 1, 1, 1, 1, 1, 1, 1, 1, 1, 1, 1, 1, 1, 1, 1, 1, 1, 1, 1, 1, 1, 1, 1, 1, 1, 1, 1, 1, 1, 1, 1, 1, 1, 1, 1, 1, 1, 1, 1, 1, 1, 1, 1, 1, 1, 1, 1, 1, 1, 1, 1, 1, 1, 1, 1, 1, 1, 1, 1, 1, 1, 1, 1, 1, 1, 1, 1, 1, 1, 1, 1, 1, 1, 1, 1, 1, 1, 1, 1, 1, 1, 1, 1, 1, 1, 1, 1, 1, 1, 1, 1, 1, 1, 1, 1, 1, 1, 1, 1, 1, 1, 1, 1, 1, 1, 1, 1, 1, 1, 1, 1, 1, 1, 1, 1, 1, 1])
_uv = me_cube_001.uv_layers.new(name='UVMap')
_uv.uv.foreach_set('vector', [0.3877, 0.7713, 0.6123, 0.7713, 0.6123, 0.9788, 0.3877, 0.9787, 0.625, 0.4735, 0.625, 0.2765, 0.625, 0.2796, 0.625, 0.4704, 0.625, 0.7235, 0.625, 0.5265, 0.625, 0.5296, 0.625, 0.7204, 0.625, 0.2235, 0.625, 0.02646, 0.625, 0.02961, 0.625, 0.2204, 0.3877, 0.02125, 0.6123, 0.02125, 0.6123, 0.2288, 0.3877, 0.2288, 0.625, 0.9735, 0.625, 0.7765, 0.625, 0.7796, 0.625, 0.9704, 0.3877, 0.2713, 0.6123, 0.2713, 0.6123, 0.4788, 0.3877, 0.4787, 0.3877, 0.5213, 0.6123, 0.5213, 0.6123, 0.7287, 0.3877, 0.7287, 0.6569, 0.5319, 0.8431, 0.5319, 0.8431, 0.7181, 0.6569, 0.7181, 0.1463, 0.7287, 0.1463, 0.7369, 0.1379, 0.7371, 0.1381, 0.7287, 0.1463, 0.7369, 0.1463, 0.75, 0.1383, 0.75, 0.1379, 0.7371, 0.1381, 0.7287, 0.1379, 0.7371, 0.125, 0.7367, 0.125, 0.7287, 0.1379, 0.7371, 0.1383, 0.75, 0.134, 0.75, 0.125, 0.7367, 0.3877, 0.9787, 0.3877, 0.9869, 0.3827, 0.9871, 0.3828, 0.9787, 0.3877, 0.9869, 0.3877, 1.0, 0.3829, 1.0, 0.3827, 0.9871, 0.3828, 0.9787, 0.3827, 0.9871, 0.375, 0.9867, 0.375, 0.9787, 0.3827, 0.9871, 0.3829, 1.0, 0.3804, 1.0, 0.375, 0.9867, 0.3877, 0.02125, 0.3828, 0.02125, 0.3827, 0.01291, 0.3877, 0.01312, 0.3828, 0.02125, 0.375, 0.02125, 0.375, 0.01334, 0.3827, 0.01291, 0.3877, 0.01312, 0.3827, 0.01291, 0.3829, 0.0, 0.3877, 0.0, 0.3827, 0.01291, 0.375, 0.01334, 0.375, 0.008981, 0.3829, 0.0, 0.6123, 0.9788, 0.618, 0.9753, 0.6184, 0.9844, 0.6123, 0.9869, 0.618, 0.9753, 0.625, 0.9713, 0.625, 0.9811, 0.6184, 0.9844, 0.6123, 0.9869, 0.6184, 0.9844, 0.6184, 1.0, 0.6123, 1.0, 0.6184, 0.9844, 0.625, 0.9811, 0.625, 0.9892, 0.6184, 1.0, 0.625, 0.9735, 0.625, 0.9841, 0.625, 0.9834, 0.625, 0.9724, 0.625, 0.9841, 0.625, 1.0, 0.625, 1.0, 0.625, 0.9834, 0.625, 0.9724, 0.625, 0.9834, 0.625, 0.9811, 0.625, 0.9713, 0.625, 0.9834, 0.625, 1.0, 0.625, 1.0, 0.625, 0.9811, 0.625, 0.02646, 0.625, 0.02763, 0.625, 0.01661, 0.625, 0.01591, 0.625, 0.02763, 0.625, 0.02874, 0.625, 0.01887, 0.625, 0.01661, 0.625, 0.01591, 0.625, 0.01661, 0.625, 0.0, 0.625, 0.0, 0.625, 0.01661, 0.625, 0.01887, 0.625, 0.01078, 0.625, 0.0, 0.6123, 0.02125, 0.6123, 0.01312, 0.6184, 0.01563, 0.618, 0.02469, 0.6123, 0.01312, 0.6123, 0.0, 0.6184, 0.0, 0.6184, 0.01563, 0.618, 0.02469, 0.6184, 0.01563, 0.625, 0.01887, 0.625, 0.02874, 0.6184, 0.01563, 0.6184, 0.0, 0.6246, 0.0, 0.625, 0.01887, 0.1463, 0.5213, 0.1381, 0.5213, 0.1379, 0.5129, 0.1463, 0.5131, 0.1381, 0.5213, 0.125, 0.5213, 0.125, 0.5133, 0.1379, 0.5129, 0.1463, 0.5131, 0.1379, 0.5129, 0.1383, 0.5, 0.1463, 0.5, 0.1379, 0.5129, 0.125, 0.5133, 0.125, 0.509, 0.1383, 0.5, 0.3877, 0.2288, 0.3877, 0.2369, 0.3827, 0.2371, 0.3828, 0.2287, 0.3877, 0.2369, 0.3877, 0.25, 0.3829, 0.25, 0.3827, 0.2371, 0.3828, 0.2287, 0.3827, 0.2371, 0.375, 0.2367, 0.375, 0.2287, 0.3827, 0.2371, 0.3829, 0.25, 0.3804, 0.25, 0.375, 0.2367, 0.3877, 0.2713, 0.3828, 0.2713, 0.3827, 0.2629, 0.3877, 0.2631, 0.3828, 0.2713, 0.375, 0.2713, 0.375, 0.2633, 0.3827, 0.2629, 0.3877, 0.2631, 0.3827, 0.2629, 0.3829, 0.25, 0.3877, 0.25, 0.3827, 0.2629, 0.375, 0.2633, 0.375, 0.259, 0.3829, 0.25, 0.625, 0.2235, 0.625, 0.2341, 0.625, 0.2334, 0.625, 0.2224, 0.625, 0.2341, 0.625, 0.25, 0.625, 0.25, 0.625, 0.2334, 0.625, 0.2224, 0.625, 0.2334, 0.625, 0.2311, 0.625, 0.2213, 0.625, 0.2334, 0.625, 0.25, 0.6249, 0.25, 0.625, 0.2311, 0.625, 0.2765, 0.625, 0.2776, 0.625, 0.2666, 0.625, 0.2659, 0.625, 0.2776, 0.625, 0.2787, 0.625, 0.2689, 0.625, 0.2666, 0.625, 0.2659, 0.625, 0.2666, 0.625, 0.25, 0.625, 0.25, 0.625, 0.2666, 0.625, 0.2689, 0.6249, 0.25, 0.625, 0.25, 0.6123, 0.2713, 0.6123, 0.2631, 0.6184, 0.2656, 0.618, 0.2747, 0.6123, 0.2631, 0.6123, 0.25, 0.6184, 0.25, 0.6184, 0.2656, 0.618, 0.2747, 0.6184, 0.2656, 0.625, 0.2689, 0.625, 0.2787, 0.6184, 0.2656, 0.6184, 0.25, 0.6249, 0.25, 0.625, 0.2689, 0.6123, 0.2288, 0.618, 0.2253, 0.6184, 0.2344, 0.6123, 0.2369, 0.618, 0.2253, 0.625, 0.2213, 0.625, 0.2311, 0.6184, 0.2344, 0.6123, 0.2369, 0.6184, 0.2344, 0.6184, 0.25, 0.6123, 0.25, 0.6184, 0.2344, 0.625, 0.2311, 0.6249, 0.25, 0.6184, 0.25, 0.3538, 0.7287, 0.3619, 0.7287, 0.3621, 0.7371, 0.3537, 0.7369, 0.3619, 0.7287, 0.375, 0.7287, 0.375, 0.7367, 0.3621, 0.7371, 0.3537, 0.7369, 0.3621, 0.7371, 0.3617, 0.75, 0.3537, 0.75, 0.3621, 0.7371, 0.375, 0.7367, 0.3768, 0.75, 0.3617, 0.75, 0.3877, 0.7287, 0.3877, 0.7369, 0.3827, 0.7371, 0.3828, 0.7287, 0.3877, 0.7369, 0.3877, 0.75, 0.3829, 0.75, 0.3827, 0.7371, 0.3828, 0.7287, 0.3827, 0.7371, 0.375, 0.7367, 0.375, 0.7287, 0.3827, 0.7371, 0.3829, 0.75, 0.3768, 0.75, 0.375, 0.7367, 0.3877, 0.7713, 0.3828, 0.7712, 0.3827, 0.7629, 0.3877, 0.7631, 0.3828, 0.7712, 0.375, 0.7713, 0.375, 0.7633, 0.3827, 0.7629, 0.3877, 0.7631, 0.3827, 0.7629, 0.3829, 0.75, 0.3877, 0.75, 0.3827, 0.7629, 0.375, 0.7633, 0.3768, 0.75, 0.3829, 0.75, 0.625, 0.7235, 0.625, 0.7341, 0.625, 0.7334, 0.625, 0.7224, 0.625, 0.7341, 0.625, 0.75, 0.625, 0.75, 0.625, 0.7334, 0.625, 0.7224, 0.625, 0.7334, 0.625, 0.7311, 0.625, 0.7213, 0.625, 0.7334, 0.625, 0.75, 0.6249, 0.75, 0.625, 0.7311, 0.625, 0.7765, 0.625, 0.7776, 0.625, 0.7666, 0.625, 0.7659, 0.625, 0.7776, 0.625, 0.7787, 0.625, 0.7689, 0.625, 0.7666, 0.625, 0.7659, 0.625, 0.7666, 0.625, 0.75, 0.625, 0.75, 0.625, 0.7666, 0.625, 0.7689, 0.6249, 0.75, 0.625, 0.75, 0.6123, 0.7713, 0.6123, 0.7631, 0.6184, 0.7656, 0.618, 0.7747, 0.6123, 0.7631, 0.6123, 0.75, 0.6184, 0.75, 0.6184, 0.7656, 0.618, 0.7747, 0.6184, 0.7656, 0.625, 0.7689, 0.625, 0.7787, 0.6184, 0.7656, 0.6184, 0.75, 0.6249, 0.75, 0.625, 0.7689, 0.6123, 0.7287, 0.618, 0.7253, 0.6184, 0.7344, 0.6123, 0.7369, 0.618, 0.7253, 0.625, 0.7213, 0.625, 0.7311, 0.6184, 0.7344, 0.6123, 0.7369, 0.6184, 0.7344, 0.6184, 0.75, 0.6123, 0.75, 0.6184, 0.7344, 0.625, 0.7311, 0.6249, 0.75, 0.6184, 0.75, 0.3538, 0.5213, 0.3537, 0.5131, 0.3621, 0.5129, 0.3619, 0.5212, 0.3537, 0.5131, 0.3537, 0.5, 0.3617, 0.5, 0.3621, 0.5129, 0.3619, 0.5212, 0.3621, 0.5129, 0.375, 0.5133, 0.375, 0.5213, 0.3621, 0.5129, 0.3617, 0.5, 0.3738, 0.503, 0.375, 0.5133, 0.3877, 0.4787, 0.3877, 0.4869, 0.3827, 0.4871, 0.3828, 0.4787, 0.3877, 0.4869, 0.3877, 0.5, 0.3829, 0.5, 0.3827, 0.4871, 0.3828, 0.4787, 0.3827, 0.4871, 0.375, 0.4867, 0.375, 0.4787, 0.3827, 0.4871, 0.3829, 0.5, 0.3738, 0.503, 0.375, 0.4867, 0.3877, 0.5213, 0.3828, 0.5212, 0.3827, 0.5129, 0.3877, 0.5131, 0.3828, 0.5212, 0.375, 0.5213, 0.375, 0.5133, 0.3827, 0.5129, 0.3877, 0.5131, 0.3827, 0.5129, 0.3829, 0.5, 0.3877, 0.5, 0.3827, 0.5129, 0.375, 0.5133, 0.3738, 0.503, 0.3829, 0.5, 0.625, 0.4735, 0.625, 0.4841, 0.625, 0.4834, 0.625, 0.4724, 0.625, 0.4841, 0.625, 0.5, 0.625, 0.5, 0.625, 0.4834, 0.625, 0.4724, 0.625, 0.4834, 0.625, 0.4811, 0.625, 0.4713, 0.625, 0.4834, 0.625, 0.5, 0.6249, 0.5, 0.625, 0.4811, 0.625, 0.5265, 0.625, 0.5276, 0.625, 0.5166, 0.625, 0.5159, 0.625, 0.5276, 0.625, 0.5287, 0.625, 0.5189, 0.625, 0.5166, 0.625, 0.5159, 0.625, 0.5166, 0.625, 0.5, 0.625, 0.5, 0.625, 0.5166, 0.625, 0.5189, 0.6249, 0.5, 0.625, 0.5, 0.6123, 0.5213, 0.6123, 0.5131, 0.6184, 0.5156, 0.618, 0.5247, 0.6123, 0.5131, 0.6123, 0.5, 0.6184, 0.5, 0.6184, 0.5156, 0.618, 0.5247, 0.6184, 0.5156, 0.625, 0.5189, 0.625, 0.5287, 0.6184, 0.5156, 0.6184, 0.5, 0.6249, 0.5, 0.625, 0.5189, 0.6123, 0.4788, 0.618, 0.4753, 0.6184, 0.4844, 0.6123, 0.4869, 0.618, 0.4753, 0.625, 0.4713, 0.625, 0.4811, 0.6184, 0.4844, 0.6123, 0.4869, 0.6184, 0.4844, 0.6184, 0.5, 0.6123, 0.5, 0.6184, 0.4844, 0.625, 0.4811, 0.6249, 0.5, 0.6184, 0.5, 0.625, 0.02961, 0.625, 0.01743, 0.625, 0.01609, 0.625, 0.02741, 0.625, 0.01743, 0.625, 0.0, 0.625, 0.0, 0.625, 0.01609, 0.625, 0.02741, 0.625, 0.01609, 0.625, 0.01438, 0.625, 0.02529, 0.625, 0.01609, 0.625, 0.0, 0.625, 0.0, 0.625, 0.01438, 0.625, 0.9704, 0.625, 0.9726, 0.625, 0.9839, 0.625, 0.9826, 0.625, 0.9726, 0.625, 0.9747, 0.625, 0.9856, 0.625, 0.9839, 0.625, 0.9826, 0.625, 0.9839, 0.625, 1.0, 0.625, 1.0, 0.625, 0.9839, 0.625, 0.9856, 0.625, 0.9931, 0.625, 1.0, 0.8431, 0.7181, 0.8567, 0.7211, 0.8587, 0.7337, 0.8461, 0.7317, 0.8567, 0.7211, 0.875, 0.7247, 0.875, 0.7356, 0.8587, 0.7337, 0.8461, 0.7317, 0.8587, 0.7337, 0.8606, 0.75, 0.8497, 0.75, 0.8587, 0.7337, 0.875, 0.7356, 0.875, 0.7431, 0.8606, 0.75, 0.625, 0.2204, 0.625, 0.2226, 0.625, 0.2339, 0.625, 0.2326, 0.625, 0.2226, 0.625, 0.2247, 0.625, 0.2356, 0.625, 0.2339, 0.625, 0.2326, 0.625, 0.2339, 0.625, 0.25, 0.625, 0.25, 0.625, 0.2339, 0.625, 0.2356, 0.625, 0.2431, 0.625, 0.25, 0.8431, 0.5319, 0.8461, 0.5183, 0.8587, 0.5163, 0.8567, 0.5289, 0.8461, 0.5183, 0.8497, 0.5, 0.8606, 0.5, 0.8587, 0.5163, 0.8567, 0.5289, 0.8587, 0.5163, 0.875, 0.5144, 0.875, 0.5253, 0.8587, 0.5163, 0.8606, 0.5, 0.8681, 0.5, 0.875, 0.5144, 0.625, 0.2796, 0.625, 0.2674, 0.625, 0.2661, 0.625, 0.2774, 0.625, 0.2674, 0.625, 0.25, 0.625, 0.25, 0.625, 0.2661, 0.625, 0.2774, 0.625, 0.2661, 0.625, 0.2644, 0.625, 0.2753, 0.625, 0.2661, 0.625, 0.25, 0.625, 0.25, 0.625, 0.2644, 0.625, 0.4704, 0.625, 0.4726, 0.625, 0.4839, 0.625, 0.4826, 0.625, 0.4726, 0.625, 0.4747, 0.625, 0.4856, 0.625, 0.4839, 0.625, 0.4826, 0.625, 0.4839, 0.625, 0.5, 0.625, 0.5, 0.625, 0.4839, 0.625, 0.4856, 0.625, 0.5, 0.625, 0.5, 0.6569, 0.5319, 0.6433, 0.5289, 0.6413, 0.5163, 0.6539, 0.5183, 0.6433, 0.5289, 0.625, 0.5253, 0.625, 0.5144, 0.6413, 0.5163, 0.6539, 0.5183, 0.6413, 0.5163, 0.6394, 0.5, 0.6503, 0.5, 0.6413, 0.5163, 0.625, 0.5144, 0.625, 0.5, 0.6394, 0.5, 0.625, 0.5296, 0.625, 0.5174, 0.625, 0.5161, 0.625, 0.5274, 0.625, 0.5174, 0.625, 0.5, 0.625, 0.5, 0.625, 0.5161, 0.625, 0.5274, 0.625, 0.5161, 0.625, 0.5144, 0.625, 0.5253, 0.625, 0.5161, 0.625, 0.5, 0.625, 0.5, 0.625, 0.5144, 0.625, 0.7204, 0.625, 0.7226, 0.625, 0.7339, 0.625, 0.7326, 0.625, 0.7226, 0.625, 0.7247, 0.625, 0.7356, 0.625, 0.7339, 0.625, 0.7326, 0.625, 0.7339, 0.625, 0.75, 0.625, 0.75, 0.625, 0.7339, 0.625, 0.7356, 0.6273, 0.7477, 0.625, 0.75, 0.6569, 0.7181, 0.6539, 0.7317, 0.6413, 0.7337, 0.6433, 0.7211, 0.6539, 0.7317, 0.6503, 0.75, 0.6394, 0.75, 0.6413, 0.7337, 0.6433, 0.7211, 0.6413, 0.7337, 0.625, 0.7356, 0.625, 0.7247, 0.6413, 0.7337, 0.6394, 0.75, 0.6273, 0.7477, 0.625, 0.7356, 0.625, 0.7796, 0.625, 0.7674, 0.625, 0.7661, 0.625, 0.7774, 0.625, 0.7674, 0.625, 0.75, 0.625, 0.75, 0.625, 0.7661, 0.625, 0.7774, 0.625, 0.7661, 0.625, 0.7644, 0.625, 0.7753, 0.625, 0.7661, 0.625, 0.75, 0.6273, 0.7477, 0.625, 0.7644, 0.1463, 0.5213, 0.1463, 0.7287, 0.1381, 0.7287, 0.1381, 0.5213, 0.1381, 0.5213, 0.1381, 0.7287, 0.125, 0.7287, 0.125, 0.5213, 0.375, 0.2287, 0.375, 0.02125, 0.3828, 0.02125, 0.3828, 0.2287, 0.3828, 0.2287, 0.3828, 0.02125, 0.3877, 0.02125, 0.3877, 0.2288, 0.3877, 0.9787, 0.6123, 0.9788, 0.6123, 0.9869, 0.3877, 0.9869, 0.3877, 0.9869, 0.6123, 0.9869, 0.6123, 1.0, 0.3877, 1.0, 0.3877, 0.0, 0.6123, 0.0, 0.6123, 0.01312, 0.3877, 0.01312, 0.3877, 0.01312, 0.6123, 0.01312, 0.6123, 0.02125, 0.3877, 0.02125, 0.625, 0.02646, 0.625, 0.2235, 0.625, 0.2224, 0.625, 0.02763, 0.625, 0.02763, 0.625, 0.2224, 0.625, 0.2213, 0.625, 0.02874, 0.625, 0.02874, 0.625, 0.2213, 0.618, 0.2253, 0.618, 0.02469, 0.618, 0.02469, 0.618, 0.2253, 0.6123, 0.2288, 0.6123, 0.02125, 0.6123, 0.2713, 0.3877, 0.2713, 0.3877, 0.2631, 0.6123, 0.2631, 0.6123, 0.2631, 0.3877, 0.2631, 0.3877, 0.25, 0.6123, 0.25, 0.6123, 0.25, 0.3877, 0.25, 0.3877, 0.2369, 0.6123, 0.2369, 0.6123, 0.2369, 0.3877, 0.2369, 0.3877, 0.2288, 0.6123, 0.2288, 0.3538, 0.5213, 0.1463, 0.5213, 0.1463, 0.5131, 0.3537, 0.5131, 0.3537, 0.5131, 0.1463, 0.5131, 0.1463, 0.5, 0.3537, 0.5, 0.375, 0.4787, 0.375, 0.2713, 0.3828, 0.2713, 0.3828, 0.4787, 0.3828, 0.4787, 0.3828, 0.2713, 0.3877, 0.2713, 0.3877, 0.4787, 0.625, 0.2765, 0.625, 0.4735, 0.625, 0.4724, 0.625, 0.2776, 0.625, 0.2776, 0.625, 0.4724, 0.625, 0.4713, 0.625, 0.2787, 0.625, 0.2787, 0.625, 0.4713, 0.618, 0.4753, 0.618, 0.2747, 0.618, 0.2747, 0.618, 0.4753, 0.6123, 0.4788, 0.6123, 0.2713, 0.6123, 0.5213, 0.3877, 0.5213, 0.3877, 0.5131, 0.6123, 0.5131, 0.6123, 0.5131, 0.3877, 0.5131, 0.3877, 0.5, 0.6123, 0.5, 0.6123, 0.5, 0.3877, 0.5, 0.3877, 0.4869, 0.6123, 0.4869, 0.6123, 0.4869, 0.3877, 0.4869, 0.3877, 0.4787, 0.6123, 0.4788, 0.3538, 0.7287, 0.3538, 0.5213, 0.3619, 0.5212, 0.3619, 0.7287, 0.3619, 0.7287, 0.3619, 0.5212, 0.375, 0.5213, 0.375, 0.7287, 0.375, 0.7287, 0.375, 0.5213, 0.3828, 0.5212, 0.3828, 0.7287, 0.3828, 0.7287, 0.3828, 0.5212, 0.3877, 0.5213, 0.3877, 0.7287, 0.625, 0.5265, 0.625, 0.7235, 0.625, 0.7224, 0.625, 0.5276, 0.625, 0.5276, 0.625, 0.7224, 0.625, 0.7213, 0.625, 0.5287, 0.625, 0.5287, 0.625, 0.7213, 0.618, 0.7253, 0.618, 0.5247, 0.618, 0.5247, 0.618, 0.7253, 0.6123, 0.7287, 0.6123, 0.5213, 0.6123, 0.7713, 0.3877, 0.7713, 0.3877, 0.7631, 0.6123, 0.7631, 0.6123, 0.7631, 0.3877, 0.7631, 0.3877, 0.75, 0.6123, 0.75, 0.6123, 0.75, 0.3877, 0.75, 0.3877, 0.7369, 0.6123, 0.7369, 0.6123, 0.7369, 0.3877, 0.7369, 0.3877, 0.7287, 0.6123, 0.7287, 0.1463, 0.7287, 0.3538, 0.7287, 0.3537, 0.7369, 0.1463, 0.7369, 0.1463, 0.7369, 0.3537, 0.7369, 0.3537, 0.75, 0.1463, 0.75, 0.375, 0.9787, 0.375, 0.7713, 0.3828, 0.7712, 0.3828, 0.9787, 0.3828, 0.9787, 0.3828, 0.7712, 0.3877, 0.7713, 0.3877, 0.9787, 0.625, 0.7765, 0.625, 0.9735, 0.625, 0.9724, 0.625, 0.7776, 0.625, 0.7776, 0.625, 0.9724, 0.625, 0.9713, 0.625, 0.7787, 0.625, 0.7787, 0.625, 0.9713, 0.618, 0.9753, 0.618, 0.7747, 0.618, 0.7747, 0.618, 0.9753, 0.6123, 0.9788, 0.6123, 0.7713, 0.8431, 0.7181, 0.8431, 0.5319, 0.8567, 0.5289, 0.8567, 0.7211, 0.8567, 0.7211, 0.8567, 0.5289, 0.875, 0.5253, 0.875, 0.7247, 0.625, 0.02529, 0.625, 0.2247, 0.625, 0.2226, 0.625, 0.02741, 0.625, 0.02741, 0.625, 0.2226, 0.625, 0.2204, 0.625, 0.02961, 0.8431, 0.5319, 0.6569, 0.5319, 0.6539, 0.5183, 0.8461, 0.5183, 0.8461, 0.5183, 0.6539, 0.5183, 0.6503, 0.5, 0.8497, 0.5, 0.625, 0.2753, 0.625, 0.4747, 0.625, 0.4726, 0.625, 0.2774, 0.625, 0.2774, 0.625, 0.4726, 0.625, 0.4704, 0.625, 0.2796, 0.6569, 0.5319, 0.6569, 0.7181, 0.6433, 0.7211, 0.6433, 0.5289, 0.6433, 0.5289, 0.6433, 0.7211, 0.625, 0.7247, 0.625, 0.5253, 0.625, 0.5253, 0.625, 0.7247, 0.625, 0.7226, 0.625, 0.5274, 0.625, 0.5274, 0.625, 0.7226, 0.625, 0.7204, 0.625, 0.5296, 0.6569, 0.7181, 0.8431, 0.7181, 0.8461, 0.7317, 0.6539, 0.7317, 0.6539, 0.7317, 0.8461, 0.7317, 0.8497, 0.75, 0.6503, 0.75, 0.625, 0.7753, 0.625, 0.9747, 0.625, 0.9726, 0.625, 0.7774, 0.625, 0.7774, 0.625, 0.9726, 0.625, 0.9704, 0.625, 0.7796, 0.625, 0.9735, 0.625, 0.9704, 0.625, 0.9826, 0.625, 0.9841, 0.625, 0.9841, 0.625, 0.9826, 0.625, 1.0, 0.625, 1.0, 0.625, 0.0, 0.625, 0.0, 0.625, 0.01743, 0.625, 0.01591, 0.625, 0.01591, 0.625, 0.01743, 0.625, 0.02961, 0.625, 0.02646, 0.625, 0.2796, 0.625, 0.2765, 0.625, 0.2659, 0.625, 0.2674, 0.625, 0.2674, 0.625, 0.2659, 0.625, 0.25, 0.625, 0.25, 0.625, 0.25, 0.625, 0.25, 0.625, 0.2341, 0.625, 0.2326, 0.625, 0.2326, 0.625, 0.2341, 0.625, 0.2235, 0.625, 0.2204, 0.625, 0.7235, 0.625, 0.7204, 0.625, 0.7326, 0.625, 0.7341, 0.625, 0.7341, 0.625, 0.7326, 0.625, 0.75, 0.625, 0.75, 0.625, 0.75, 0.625, 0.75, 0.625, 0.7674, 0.625, 0.7659, 0.625, 0.7659, 0.625, 0.7674, 0.625, 0.7796, 0.625, 0.7765, 0.625, 0.5296, 0.625, 0.5265, 0.625, 0.5159, 0.625, 0.5174, 0.625, 0.5174, 0.625, 0.5159, 0.625, 0.5, 0.625, 0.5, 0.625, 0.5, 0.625, 0.5, 0.625, 0.4841, 0.625, 0.4826, 0.625, 0.4826, 0.625, 0.4841, 0.625, 0.4735, 0.625, 0.4704, 0.1463, 0.5213, 0.3538, 0.5213, 0.3538, 0.7287, 0.1463, 0.7287, 1.0, 0.5, 1.0, 1.0, 0.9688, 1.0, 0.9688, 0.5, 0.9688, 0.5, 0.9688, 1.0, 0.9375, 1.0, 0.9375, 0.5, 0.9375, 0.5, 0.9375, 1.0, 0.9062, 1.0, 0.9062, 0.5, 0.9062, 0.5, 0.9062, 1.0, 0.875, 1.0, 0.875, 0.5, 0.875, 0.5, 0.875, 1.0, 0.8438, 1.0, 0.8438, 0.5, 0.8438, 0.5, 0.8438, 1.0, 0.8125, 1.0, 0.8125, 0.5, 0.8125, 0.5, 0.8125, 1.0, 0.7812, 1.0, 0.7812, 0.5, 0.7812, 0.5, 0.7812, 1.0, 0.75, 1.0, 0.75, 0.5, 0.75, 0.5, 0.75, 1.0, 0.7188, 1.0, 0.7188, 0.5, 0.7188, 0.5, 0.7188, 1.0, 0.6875, 1.0, 0.6875, 0.5, 0.6875, 0.5, 0.6875, 1.0, 0.6562, 1.0, 0.6562, 0.5, 0.6562, 0.5, 0.6562, 1.0, 0.625, 1.0, 0.625, 0.5, 0.625, 0.5, 0.625, 1.0, 0.5938, 1.0, 0.5938, 0.5, 0.5938, 0.5, 0.5938, 1.0, 0.5625, 1.0, 0.5625, 0.5, 0.5625, 0.5, 0.5625, 1.0, 0.5312, 1.0, 0.5312, 0.5, 0.5312, 0.5, 0.5312, 1.0, 0.5, 1.0, 0.5, 0.5, 0.5, 0.5, 0.5, 1.0, 0.4688, 1.0, 0.4688, 0.5, 0.4688, 0.5, 0.4688, 1.0, 0.4375, 1.0, 0.4375, 0.5, 0.4375, 0.5, 0.4375, 1.0, 0.4062, 1.0, 0.4062, 0.5, 0.4062, 0.5, 0.4062, 1.0, 0.375, 1.0, 0.375, 0.5, 0.375, 0.5, 0.375, 1.0, 0.3438, 1.0, 0.3438, 0.5, 0.3438, 0.5, 0.3438, 1.0, 0.3125, 1.0, 0.3125, 0.5, 0.3125, 0.5, 0.3125, 1.0, 0.2812, 1.0, 0.2812, 0.5, 0.2812, 0.5, 0.2812, 1.0, 0.25, 1.0, 0.25, 0.5, 0.25, 0.5, 0.25, 1.0, 0.2188, 1.0, 0.2188, 0.5, 0.2188, 0.5, 0.2188, 1.0, 0.1875, 1.0, 0.1875, 0.5, 0.1875, 0.5, 0.1875, 1.0, 0.1562, 1.0, 0.1562, 0.5, 0.1562, 0.5, 0.1562, 1.0, 0.125, 1.0, 0.125, 0.5, 0.125, 0.5, 0.125, 1.0, 0.09375, 1.0, 0.09375, 0.5, 0.09375, 0.5, 0.09375, 1.0, 0.0625, 1.0, 0.0625, 0.5, 0.6875, 1.0, 0.7188, 1.0, 0.7188, 1.0, 0.6875, 1.0, 0.0625, 0.5, 0.0625, 1.0, 0.03125, 1.0, 0.03125, 0.5, 0.03125, 0.5, 0.03125, 1.0, 0.0, 1.0, 0.0, 0.5, 0.75, 0.49, 0.7968, 0.4854, 0.8418, 0.4717, 0.8833, 0.4496, 0.9197, 0.4197, 0.9496, 0.3833, 0.9717, 0.3418, 0.9854, 0.2968, 0.99, 0.25, 0.9854, 0.2032, 0.9717, 0.1582, 0.9496, 0.1167, 0.9197, 0.08029, 0.8833, 0.05045, 0.8418, 0.02827, 0.7968, 0.01461, 0.75, 0.01, 0.7032, 0.01461, 0.6582, 0.02827, 0.6167, 0.05045, 0.5803, 0.08029, 0.5504, 0.1167, 0.5283, 0.1582, 0.5146, 0.2032, 0.51, 0.25, 0.5146, 0.2968, 0.5283, 0.3418, 0.5504, 0.3833, 0.5803, 0.4197, 0.6167, 0.4496, 0.6582, 0.4717, 0.7032, 0.4854, 0.5625, 1.0, 0.5938, 1.0, 0.5938, 1.0, 0.5625, 1.0, 0.4062, 1.0, 0.4375, 1.0, 0.4375, 1.0, 0.4062, 1.0, 0.125, 1.0, 0.1562, 1.0, 0.1562, 1.0, 0.125, 1.0, 0.8125, 1.0, 0.8438, 1.0, 0.8438, 1.0, 0.8125, 1.0, 0.5312, 1.0, 0.5625, 1.0, 0.5625, 1.0, 0.5312, 1.0, 0.25, 1.0, 0.2812, 1.0, 0.2812, 1.0, 0.25, 1.0, 0.9375, 1.0, 0.9688, 1.0, 0.9688, 1.0, 0.9375, 1.0, 0.6562, 1.0, 0.6875, 1.0, 0.6875, 1.0, 0.6562, 1.0, 0.375, 1.0, 0.4062, 1.0, 0.4062, 1.0, 0.375, 1.0, 0.09375, 1.0, 0.125, 1.0, 0.125, 1.0, 0.09375, 1.0, 0.7812, 1.0, 0.8125, 1.0, 0.8125, 1.0, 0.7812, 1.0, 0.5, 1.0, 0.5312, 1.0, 0.5312, 1.0, 0.5, 1.0, 0.2188, 1.0, 0.25, 1.0, 0.25, 1.0, 0.2188, 1.0, 0.9062, 1.0, 0.9375, 1.0, 0.9375, 1.0, 0.9062, 1.0, 0.625, 1.0, 0.6562, 1.0, 0.6562, 1.0, 0.625, 1.0, 0.3438, 1.0, 0.375, 1.0, 0.375, 1.0, 0.3438, 1.0, 0.0625, 1.0, 0.09375, 1.0, 0.09375, 1.0, 0.0625, 1.0, 0.75, 1.0, 0.7812, 1.0, 0.7812, 1.0, 0.75, 1.0, 0.4688, 1.0, 0.5, 1.0, 0.5, 1.0, 0.4688, 1.0, 0.1875, 1.0, 0.2188, 1.0, 0.2188, 1.0, 0.1875, 1.0, 0.875, 1.0, 0.9062, 1.0, 0.9062, 1.0, 0.875, 1.0, 0.5938, 1.0, 0.625, 1.0, 0.625, 1.0, 0.5938, 1.0, 0.3125, 1.0, 0.3438, 1.0, 0.3438, 1.0, 0.3125, 1.0, 0.03125, 1.0, 0.0625, 1.0, 0.0625, 1.0, 0.03125, 1.0, 0.7188, 1.0, 0.75, 1.0, 0.75, 1.0, 0.7188, 1.0, 0.4375, 1.0, 0.4688, 1.0, 0.4688, 1.0, 0.4375, 1.0, 0.1562, 1.0, 0.1875, 1.0, 0.1875, 1.0, 0.1562, 1.0, 0.8438, 1.0, 0.875, 1.0, 0.875, 1.0, 0.8438, 1.0, 0.5625, 1.0, 0.5938, 1.0, 0.5938, 1.0, 0.5625, 1.0, 0.2812, 1.0, 0.3125, 1.0, 0.3125, 1.0, 0.2812, 1.0, 0.9688, 1.0, 1.0, 1.0, 1.0, 1.0, 0.9688, 1.0, 0.0, 1.0, 0.03125, 1.0, 0.03125, 1.0, 0.0, 1.0, 0.4688, 1.0, 0.5, 1.0, 0.5, 1.0, 0.4688, 1.0, 0.9688, 1.0, 1.0, 1.0, 1.0, 1.0, 0.9688, 1.0, 0.125, 1.0, 0.1562, 1.0, 0.1562, 1.0, 0.125, 1.0, 0.5312, 1.0, 0.5625, 1.0, 0.5625, 1.0, 0.5312, 1.0, 0.9375, 1.0, 0.9688, 1.0, 0.9688, 1.0, 0.9375, 1.0, 0.09375, 1.0, 0.125, 1.0, 0.125, 1.0, 0.09375, 1.0, 0.5, 1.0, 0.5312, 1.0, 0.5312, 1.0, 0.5, 1.0, 0.9062, 1.0, 0.9375, 1.0, 0.9375, 1.0, 0.9062, 1.0, 0.0625, 1.0, 0.09375, 1.0, 0.09375, 1.0, 0.0625, 1.0, 0.4688, 1.0, 0.5, 1.0, 0.5, 1.0, 0.4688, 1.0, 0.875, 1.0, 0.9062, 1.0, 0.9062, 1.0, 0.875, 1.0, 0.03125, 1.0, 0.0625, 1.0, 0.0625, 1.0, 0.03125, 1.0, 0.4375, 1.0, 0.4688, 1.0, 0.4688, 1.0, 0.4375, 1.0, 0.8438, 1.0, 0.875, 1.0, 0.875, 1.0, 0.8438, 1.0, 0.0, 1.0, 0.03125, 1.0, 0.03125, 1.0, 0.0, 1.0, 0.4062, 1.0, 0.4375, 1.0, 0.4375, 1.0, 0.4062, 1.0, 0.8125, 1.0, 0.8438, 1.0, 0.8438, 1.0, 0.8125, 1.0, 0.375, 1.0, 0.4062, 1.0, 0.4062, 1.0, 0.375, 1.0, 0.7812, 1.0, 0.8125, 1.0, 0.8125, 1.0, 0.7812, 1.0, 0.3438, 1.0, 0.375, 1.0, 0.375, 1.0, 0.3438, 1.0, 0.75, 1.0, 0.7812, 1.0, 0.7812, 1.0, 0.75, 1.0, 0.3125, 1.0, 0.3438, 1.0, 0.3438, 1.0, 0.3125, 1.0, 0.7188, 1.0, 0.75, 1.0, 0.75, 1.0, 0.7188, 1.0, 0.2812, 1.0, 0.3125, 1.0, 0.3125, 1.0, 0.2812, 1.0, 0.6875, 1.0, 0.7188, 1.0, 0.7188, 1.0, 0.6875, 1.0, 0.25, 1.0, 0.2812, 1.0, 0.2812, 1.0, 0.25, 1.0, 0.6562, 1.0, 0.6875, 1.0, 0.6875, 1.0, 0.6562, 1.0, 0.2188, 1.0, 0.25, 1.0, 0.25, 1.0, 0.2188, 1.0, 0.625, 1.0, 0.6562, 1.0, 0.6562, 1.0, 0.625, 1.0, 0.1875, 1.0, 0.2188, 1.0, 0.2188, 1.0, 0.1875, 1.0, 0.5938, 1.0, 0.625, 1.0, 0.625, 1.0, 0.5938, 1.0, 0.1562, 1.0, 0.1875, 1.0, 0.1875, 1.0, 0.1562, 1.0, 0.375, 1.0, 0.4062, 1.0, 0.4062, 1.0, 0.375, 1.0, 0.875, 1.0, 0.9062, 1.0, 0.9062, 1.0, 0.875, 1.0, 0.03125, 1.0, 0.0625, 1.0, 0.0625, 1.0, 0.03125, 1.0, 0.4375, 1.0, 0.4688, 1.0, 0.4688, 1.0, 0.4375, 1.0, 0.8438, 1.0, 0.875, 1.0, 0.875, 1.0, 0.8438, 1.0, 0.0, 1.0, 0.03125, 1.0, 0.03125, 1.0, 0.0, 1.0, 0.4062, 1.0, 0.4375, 1.0, 0.4375, 1.0, 0.4062, 1.0, 0.8125, 1.0, 0.8438, 1.0, 0.8438, 1.0, 0.8125, 1.0, 0.375, 1.0, 0.4062, 1.0, 0.4062, 1.0, 0.375, 1.0, 0.7812, 1.0, 0.8125, 1.0, 0.8125, 1.0, 0.7812, 1.0, 0.3438, 1.0, 0.375, 1.0, 0.375, 1.0, 0.3438, 1.0, 0.75, 1.0, 0.7812, 1.0, 0.7812, 1.0, 0.75, 1.0, 0.3125, 1.0, 0.3438, 1.0, 0.3438, 1.0, 0.3125, 1.0, 0.7188, 1.0, 0.75, 1.0, 0.75, 1.0, 0.7188, 1.0, 0.2812, 1.0, 0.3125, 1.0, 0.3125, 1.0, 0.2812, 1.0, 0.6875, 1.0, 0.7188, 1.0, 0.7188, 1.0, 0.6875, 1.0, 0.25, 1.0, 0.2812, 1.0, 0.2812, 1.0, 0.25, 1.0, 0.6562, 1.0, 0.6875, 1.0, 0.6875, 1.0, 0.6562, 1.0, 0.2188, 1.0, 0.25, 1.0, 0.25, 1.0, 0.2188, 1.0, 0.625, 1.0, 0.6562, 1.0, 0.6562, 1.0, 0.625, 1.0, 0.1875, 1.0, 0.2188, 1.0, 0.2188, 1.0, 0.1875, 1.0, 0.5938, 1.0, 0.625, 1.0, 0.625, 1.0, 0.5938, 1.0, 0.1562, 1.0, 0.1875, 1.0, 0.1875, 1.0, 0.1562, 1.0, 0.5625, 1.0, 0.5938, 1.0, 0.5938, 1.0, 0.5625, 1.0, 0.9688, 1.0, 1.0, 1.0, 1.0, 1.0, 0.9688, 1.0, 0.125, 1.0, 0.1562, 1.0, 0.1562, 1.0, 0.125, 1.0, 0.5312, 1.0, 0.5625, 1.0, 0.5625, 1.0, 0.5312, 1.0, 0.9375, 1.0, 0.9688, 1.0, 0.9688, 1.0, 0.9375, 1.0, 0.09375, 1.0, 0.125, 1.0, 0.125, 1.0, 0.09375, 1.0, 0.5, 1.0, 0.5312, 1.0, 0.5312, 1.0, 0.5, 1.0, 0.9062, 1.0, 0.9375, 1.0, 0.9375, 1.0, 0.9062, 1.0, 0.0625, 1.0, 0.09375, 1.0, 0.09375, 1.0, 0.0625, 1.0, 0.2812, 1.0, 0.3125, 1.0, 0.3125, 1.0, 0.2812, 1.0, 0.7812, 1.0, 0.8125, 1.0, 0.8125, 1.0, 0.7812, 1.0, 0.3438, 1.0, 0.375, 1.0, 0.375, 1.0, 0.3438, 1.0, 0.75, 1.0, 0.7812, 1.0, 0.7812, 1.0, 0.75, 1.0, 0.3125, 1.0, 0.3438, 1.0, 0.3438, 1.0, 0.3125, 1.0, 0.7188, 1.0, 0.75, 1.0, 0.75, 1.0, 0.7188, 1.0, 0.2812, 1.0, 0.3125, 1.0, 0.3125, 1.0, 0.2812, 1.0, 0.6875, 1.0, 0.7188, 1.0, 0.7188, 1.0, 0.6875, 1.0, 0.25, 1.0, 0.2812, 1.0, 0.2812, 1.0, 0.25, 1.0, 0.6562, 1.0, 0.6875, 1.0, 0.6875, 1.0, 0.6562, 1.0, 0.2188, 1.0, 0.25, 1.0, 0.25, 1.0, 0.2188, 1.0, 0.625, 1.0, 0.6562, 1.0, 0.6562, 1.0, 0.625, 1.0, 0.1875, 1.0, 0.2188, 1.0, 0.2188, 1.0, 0.1875, 1.0, 0.5938, 1.0, 0.625, 1.0, 0.625, 1.0, 0.5938, 1.0, 0.1562, 1.0, 0.1875, 1.0, 0.1875, 1.0, 0.1562, 1.0, 0.5625, 1.0, 0.5938, 1.0, 0.5938, 1.0, 0.5625, 1.0, 0.9688, 1.0, 1.0, 1.0, 1.0, 1.0, 0.9688, 1.0, 0.125, 1.0, 0.1562, 1.0, 0.1562, 1.0, 0.125, 1.0, 0.5312, 1.0, 0.5625, 1.0, 0.5625, 1.0, 0.5312, 1.0, 0.9375, 1.0, 0.9688, 1.0, 0.9688, 1.0, 0.9375, 1.0, 0.09375, 1.0, 0.125, 1.0, 0.125, 1.0, 0.09375, 1.0, 0.5, 1.0, 0.5312, 1.0, 0.5312, 1.0, 0.5, 1.0, 0.9062, 1.0, 0.9375, 1.0, 0.9375, 1.0, 0.9062, 1.0, 0.0625, 1.0, 0.09375, 1.0, 0.09375, 1.0, 0.0625, 1.0, 0.4688, 1.0, 0.5, 1.0, 0.5, 1.0, 0.4688, 1.0, 0.875, 1.0, 0.9062, 1.0, 0.9062, 1.0, 0.875, 1.0, 0.03125, 1.0, 0.0625, 1.0, 0.0625, 1.0, 0.03125, 1.0, 0.4375, 1.0, 0.4688, 1.0, 0.4688, 1.0, 0.4375, 1.0, 0.8438, 1.0, 0.875, 1.0, 0.875, 1.0, 0.8438, 1.0, 0.0, 1.0, 0.03125, 1.0, 0.03125, 1.0, 0.0, 1.0, 0.4062, 1.0, 0.4375, 1.0, 0.4375, 1.0, 0.4062, 1.0, 0.8125, 1.0, 0.8438, 1.0, 0.8438, 1.0, 0.8125, 1.0, 0.1875, 1.0, 0.2188, 1.0, 0.2188, 1.0, 0.1875, 1.0, 0.6875, 1.0, 0.7188, 1.0, 0.7188, 1.0, 0.6875, 1.0, 0.25, 1.0, 0.2812, 1.0, 0.2812, 1.0, 0.25, 1.0, 0.6562, 1.0, 0.6875, 1.0, 0.6875, 1.0, 0.6562, 1.0, 0.2188, 1.0, 0.25, 1.0, 0.25, 1.0, 0.2188, 1.0, 0.625, 1.0, 0.6562, 1.0, 0.6562, 1.0, 0.625, 1.0, 0.1875, 1.0, 0.2188, 1.0, 0.2188, 1.0, 0.1875, 1.0, 0.5938, 1.0, 0.625, 1.0, 0.625, 1.0, 0.5938, 1.0, 0.1562, 1.0, 0.1875, 1.0, 0.1875, 1.0, 0.1562, 1.0, 0.5625, 1.0, 0.5938, 1.0, 0.5938, 1.0, 0.5625, 1.0, 0.9688, 1.0, 1.0, 1.0, 1.0, 1.0, 0.9688, 1.0, 0.125, 1.0, 0.1562, 1.0, 0.1562, 1.0, 0.125, 1.0, 0.5312, 1.0, 0.5625, 1.0, 0.5625, 1.0, 0.5312, 1.0, 0.9375, 1.0, 0.9688, 1.0, 0.9688, 1.0, 0.9375, 1.0, 0.09375, 1.0, 0.125, 1.0, 0.125, 1.0, 0.09375, 1.0, 0.5, 1.0, 0.5312, 1.0, 0.5312, 1.0, 0.5, 1.0, 0.9062, 1.0, 0.9375, 1.0, 0.9375, 1.0, 0.9062, 1.0, 0.0625, 1.0, 0.09375, 1.0, 0.09375, 1.0, 0.0625, 1.0, 0.4688, 1.0, 0.5, 1.0, 0.5, 1.0, 0.4688, 1.0, 0.875, 1.0, 0.9062, 1.0, 0.9062, 1.0, 0.875, 1.0, 0.03125, 1.0, 0.0625, 1.0, 0.0625, 1.0, 0.03125, 1.0, 0.4375, 1.0, 0.4688, 1.0, 0.4688, 1.0, 0.4375, 1.0, 0.8438, 1.0, 0.875, 1.0, 0.875, 1.0, 0.8438, 1.0, 0.0, 1.0, 0.03125, 1.0, 0.03125, 1.0, 0.0, 1.0, 0.4062, 1.0, 0.4375, 1.0, 0.4375, 1.0, 0.4062, 1.0, 0.8125, 1.0, 0.8438, 1.0, 0.8438, 1.0, 0.8125, 1.0, 0.375, 1.0, 0.4062, 1.0, 0.4062, 1.0, 0.375, 1.0, 0.7812, 1.0, 0.8125, 1.0, 0.8125, 1.0, 0.7812, 1.0, 0.3438, 1.0, 0.375, 1.0, 0.375, 1.0, 0.3438, 1.0, 0.75, 1.0, 0.7812, 1.0, 0.7812, 1.0, 0.75, 1.0, 0.3125, 1.0, 0.3438, 1.0, 0.3438, 1.0, 0.3125, 1.0, 0.7188, 1.0, 0.75, 1.0, 0.75, 1.0, 0.7188, 1.0, 0.09375, 1.0, 0.125, 1.0, 0.125, 1.0, 0.09375, 1.0, 0.5938, 1.0, 0.625, 1.0, 0.625, 1.0, 0.5938, 1.0, 0.1562, 1.0, 0.1875, 1.0, 0.1875, 1.0, 0.1562, 1.0, 0.5625, 1.0, 0.5938, 1.0, 0.5938, 1.0, 0.5625, 1.0, 0.9688, 1.0, 1.0, 1.0, 1.0, 1.0, 0.9688, 1.0, 0.125, 1.0, 0.1562, 1.0, 0.1562, 1.0, 0.125, 1.0, 0.5312, 1.0, 0.5625, 1.0, 0.5625, 1.0, 0.5312, 1.0, 0.9375, 1.0, 0.9688, 1.0, 0.9688, 1.0, 0.9375, 1.0, 0.09375, 1.0, 0.125, 1.0, 0.125, 1.0, 0.09375, 1.0, 0.5, 1.0, 0.5312, 1.0, 0.5312, 1.0, 0.5, 1.0, 0.9062, 1.0, 0.9375, 1.0, 0.9375, 1.0, 0.9062, 1.0, 0.0625, 1.0, 0.09375, 1.0, 0.09375, 1.0, 0.0625, 1.0, 0.4688, 1.0, 0.5, 1.0, 0.5, 1.0, 0.4688, 1.0, 0.875, 1.0, 0.9062, 1.0, 0.9062, 1.0, 0.875, 1.0, 0.03125, 1.0, 0.0625, 1.0, 0.0625, 1.0, 0.03125, 1.0, 0.4375, 1.0, 0.4688, 1.0, 0.4688, 1.0, 0.4375, 1.0, 0.8438, 1.0, 0.875, 1.0, 0.875, 1.0, 0.8438, 1.0, 0.0, 1.0, 0.03125, 1.0, 0.03125, 1.0, 0.0, 1.0, 0.4062, 1.0, 0.4375, 1.0, 0.4375, 1.0, 0.4062, 1.0, 0.8125, 1.0, 0.8438, 1.0, 0.8438, 1.0, 0.8125, 1.0, 0.375, 1.0, 0.4062, 1.0, 0.4062, 1.0, 0.375, 1.0, 0.7812, 1.0, 0.8125, 1.0, 0.8125, 1.0, 0.7812, 1.0, 0.3438, 1.0, 0.375, 1.0, 0.375, 1.0, 0.3438, 1.0, 0.75, 1.0, 0.7812, 1.0, 0.7812, 1.0, 0.75, 1.0, 0.3125, 1.0, 0.3438, 1.0, 0.3438, 1.0, 0.3125, 1.0, 0.7188, 1.0, 0.75, 1.0, 0.75, 1.0, 0.7188, 1.0, 0.2812, 1.0, 0.3125, 1.0, 0.3125, 1.0, 0.2812, 1.0, 0.6875, 1.0, 0.7188, 1.0, 0.7188, 1.0, 0.6875, 1.0, 0.25, 1.0, 0.2812, 1.0, 0.2812, 1.0, 0.25, 1.0, 0.6562, 1.0, 0.6875, 1.0, 0.6875, 1.0, 0.6562, 1.0, 0.2188, 1.0, 0.25, 1.0, 0.25, 1.0, 0.2188, 1.0, 0.625, 1.0, 0.6562, 1.0, 0.6562, 1.0, 0.625, 1.0, 0.2968, 0.4854, 0.25, 0.49, 0.2032, 0.4854, 0.1582, 0.4717, 0.1167, 0.4496, 0.08029, 0.4197, 0.05045, 0.3833, 0.02827, 0.3418, 0.01461, 0.2968, 0.01, 0.25, 0.01461, 0.2032, 0.02827, 0.1582, 0.05045, 0.1167, 0.08029, 0.08029, 0.1167, 0.05045, 0.1582, 0.02827, 0.2032, 0.01461, 0.25, 0.01, 0.2968, 0.01461, 0.3418, 0.02827, 0.3833, 0.05045, 0.4197, 0.08029, 0.4496, 0.1167, 0.4717, 0.1582, 0.4854, 0.2032, 0.49, 0.25, 0.4854, 0.2968, 0.4717, 0.3418, 0.4496, 0.3833, 0.4197, 0.4197, 0.3833, 0.4496, 0.3418, 0.4717, 0.5, 1.0, 0.5312, 1.0, 0.5312, 1.0, 0.5, 1.0, 0.9062, 1.0, 0.9375, 1.0, 0.9375, 1.0, 0.9062, 1.0, 0.0625, 1.0, 0.09375, 1.0, 0.09375, 1.0, 0.0625, 1.0, 0.4688, 1.0, 0.5, 1.0, 0.5, 1.0, 0.4688, 1.0, 0.875, 1.0, 0.9062, 1.0, 0.9062, 1.0, 0.875, 1.0, 0.03125, 1.0, 0.0625, 1.0, 0.0625, 1.0, 0.03125, 1.0, 0.4375, 1.0, 0.4688, 1.0, 0.4688, 1.0, 0.4375, 1.0, 0.8438, 1.0, 0.875, 1.0, 0.875, 1.0, 0.8438, 1.0, 0.0, 1.0, 0.03125, 1.0, 0.03125, 1.0, 0.0, 1.0, 0.4062, 1.0, 0.4375, 1.0, 0.4375, 1.0, 0.4062, 1.0, 0.8125, 1.0, 0.8438, 1.0, 0.8438, 1.0, 0.8125, 1.0, 0.375, 1.0, 0.4062, 1.0, 0.4062, 1.0, 0.375, 1.0, 0.7812, 1.0, 0.8125, 1.0, 0.8125, 1.0, 0.7812, 1.0, 0.3438, 1.0, 0.375, 1.0, 0.375, 1.0, 0.3438, 1.0, 0.75, 1.0, 0.7812, 1.0, 0.7812, 1.0, 0.75, 1.0, 0.3125, 1.0, 0.3438, 1.0, 0.3438, 1.0, 0.3125, 1.0, 0.7188, 1.0, 0.75, 1.0, 0.75, 1.0, 0.7188, 1.0, 0.2812, 1.0, 0.3125, 1.0, 0.3125, 1.0, 0.2812, 1.0, 0.6875, 1.0, 0.7188, 1.0, 0.7188, 1.0, 0.6875, 1.0, 0.25, 1.0, 0.2812, 1.0, 0.2812, 1.0, 0.25, 1.0, 0.6562, 1.0, 0.6875, 1.0, 0.6875, 1.0, 0.6562, 1.0, 0.2188, 1.0, 0.25, 1.0, 0.25, 1.0, 0.2188, 1.0, 0.625, 1.0, 0.6562, 1.0, 0.6562, 1.0, 0.625, 1.0, 0.1875, 1.0, 0.2188, 1.0, 0.2188, 1.0, 0.1875, 1.0, 0.5938, 1.0, 0.625, 1.0, 0.625, 1.0, 0.5938, 1.0, 0.1562, 1.0, 0.1875, 1.0, 0.1875, 1.0, 0.1562, 1.0, 0.5625, 1.0, 0.5938, 1.0, 0.5938, 1.0, 0.5625, 1.0, 0.9688, 1.0, 1.0, 1.0, 1.0, 1.0, 0.9688, 1.0, 0.125, 1.0, 0.1562, 1.0, 0.1562, 1.0, 0.125, 1.0, 0.5312, 1.0, 0.5625, 1.0, 0.5625, 1.0, 0.5312, 1.0, 0.9375, 1.0, 0.9688, 1.0, 0.9688, 1.0, 0.9375, 1.0])
me_cube_001.materials.append(mat_plastic)
me_cube_001.materials.append(mat_metal)
me_cube_001.use_remesh_fix_poles = True
me_cube_001.use_remesh_preserve_attributes = False
me_cube_001.use_mirror_vertex_groups = False
me_cube_001.update()

# ---- objects
ob_cube = bpy.data.objects.new('Cube', me_cube_001)

# ---- transforms, parenting, visibility, modifiers, constraints
ob_cube.location = (0.0, 0.0, 0.0)
ob_cube.lineart.crease_threshold = 0.0

# ---- collection membership
col_collection.objects.link(ob_cube)

# ---- scene / render settings (as saved in the file)
scene.frame_start = 1; scene.frame_end = 250; scene.frame_set(1)
scene.render.engine = 'BLENDER_EEVEE_NEXT'
scene.cycles.use_denoising = False
scene.cycles.samples = 128
scene.cycles.sampling_pattern = 'TABULATED_SOBOL'
scene.cycles.use_adaptive_sampling = False
scene.cycles.use_light_tree = False
scene.view_settings.view_transform = 'Filmic'
bpy.context.view_layer.update()

# ---- added for rendering (the .blend has no active camera and no usable light): camera, sun
cam_auto = bpy.data.cameras.new('AutoCamera')
cam_auto.lens = 50.0
cam_auto.sensor_width = 36.0
cam_auto.clip_end = 1000.0
ob_auto_camera = bpy.data.objects.new('AutoCamera', cam_auto)
scene.collection.objects.link(ob_auto_camera)
ob_auto_camera.location = (5.06381, -6.07657, 5.35109)
ob_auto_camera.rotation_euler = (1.09748, -7.21219e-08, 0.694738)
scene.camera = ob_auto_camera
light_auto_sun = bpy.data.lights.new('AutoSun', 'SUN')
light_auto_sun.energy = 3.0
light_auto_sun.angle = 0.0523599
ob_auto_sun = bpy.data.objects.new('AutoSun', light_auto_sun)
scene.collection.objects.link(ob_auto_sun)
ob_auto_sun.rotation_euler = (0.872665, 0.174533, 0.523599)
bpy.context.view_layer.update()
